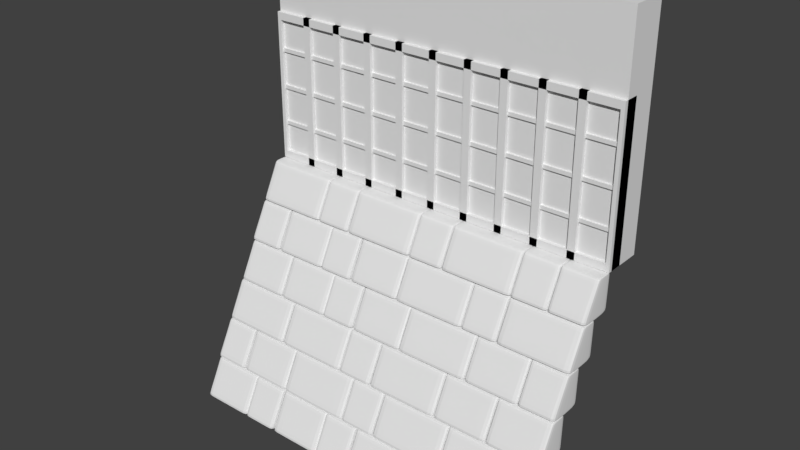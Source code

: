 # Source: OutdoorBaseWall.blend  (saved by Blender 2.78.0; exported with 4.5.12 LTS)
import bpy
from mathutils import Matrix  # noqa: F401  (used for matrix-valued properties, if any)

bpy.ops.wm.read_factory_settings(use_empty=True)
scene = bpy.context.scene
scene.name = 'Scene'

# ---- collections
col_collection_1 = bpy.data.collections.new('Collection 1'); scene.collection.children.link(col_collection_1)

# ---- materials (node trees are filled in below, after node groups)
mat_material = bpy.data.materials.new('Material')
mat_material.alpha_threshold = 0.0
mat_material.use_transparent_shadow = False
mat_material.roughness = 0.5
mat_material.line_color = (0.0, 0.0, 0.0, 1.0)

# ---- material node trees

# ---- world
world_world = bpy.data.worlds.new('World'); scene.world = world_world
world_world.color = (0.05088, 0.05088, 0.05088)
world_world.use_sun_shadow = False
world_world.sun_shadow_jitter_overblur = 0.0
world_world.cycles.sampling_method = 'MANUAL'

# ---- meshes
me_cube_007 = bpy.data.meshes.new('Cube.007')
me_cube_007.from_pydata([(-0.99, -0.01485, 0.02), (-0.99, -0.00485, 0.02), (0.99, -0.01485, 0.02), (0.99, -0.00485, 0.02), (-0.99, -0.01485, 1.18), (-0.99, -0.00485, 1.18), (0.99, -0.00485, 1.18), (0.99, -0.01485, 1.18)], [], [(7, 6, 5, 4), (1, 3, 2, 0), (2, 7, 4, 0), (3, 6, 7, 2), (1, 5, 6, 3), (0, 4, 5, 1)])
me_cube_007.use_remesh_preserve_volume = False
me_cube_007.use_remesh_preserve_attributes = False
me_cube_007.use_mirror_vertex_groups = False
me_cube_007.update()
me_cube_006 = bpy.data.meshes.new('Cube.006')
me_cube_006.from_pydata([(-1.0, -0.01, 0.0), (-1.0, 0.0, 0.0), (-0.98, -0.01, 0.0), (-0.98, 0.0, 0.0), (-1.0, -0.01, 1.2), (-1.0, 0.0, 1.2), (-0.98, 0.0, 1.2), (-0.98, -0.01, 1.2), (0.98, -0.01, 0.0), (0.98, 0.0, 0.0), (1.0, -0.01, 0.0), (1.0, 0.0, 0.0), (0.98, -0.01, 1.2), (0.98, 0.0, 1.2), (1.0, 0.0, 1.2), (1.0, -0.01, 1.2), (-0.02, -0.01, 0.0), (-0.02, 0.0, 0.0), (0.02, -0.01, 0.0), (0.02, 0.0, 0.0), (-0.02, -0.01, 1.2), (-0.02, 0.0, 1.2), (0.02, 0.0, 1.2), (0.02, -0.01, 1.2), (-0.98, -0.01, 1.16), (-0.98, 0.0, 1.16), (0.98, -0.01, 1.16), (0.98, 0.0, 1.16), (-0.98, -0.01, 1.2), (-0.98, 0.0, 1.2), (0.98, 0.0, 1.2), (0.98, -0.01, 1.2), (-0.98, -0.01, 0.0), (-0.98, 0.0, 0.0), (0.98, -0.01, 0.0), (0.98, 0.0, 0.0), (-0.98, -0.01, 0.04), (-0.98, 0.0, 0.04), (0.98, 0.0, 0.04), (0.98, -0.01, 0.04)], [], [(7, 6, 5, 4), (1, 3, 2, 0), (2, 7, 4, 0), (3, 6, 7, 2), (1, 5, 6, 3), (0, 4, 5, 1), (15, 14, 13, 12), (9, 11, 10, 8), (10, 15, 12, 8), (11, 14, 15, 10), (9, 13, 14, 11), (8, 12, 13, 9), (23, 22, 21, 20), (17, 19, 18, 16), (18, 23, 20, 16), (19, 22, 23, 18), (17, 21, 22, 19), (16, 20, 21, 17), (31, 30, 29, 28), (25, 27, 26, 24), (26, 31, 28, 24), (27, 30, 31, 26), (25, 29, 30, 27), (24, 28, 29, 25), (39, 38, 37, 36), (33, 35, 34, 32), (34, 39, 36, 32), (35, 38, 39, 34), (33, 37, 38, 35), (32, 36, 37, 33)])
me_cube_006.use_remesh_preserve_volume = False
me_cube_006.use_remesh_preserve_attributes = False
me_cube_006.use_mirror_vertex_groups = False
me_cube_006.update()
me_cube_004 = bpy.data.meshes.new('Cube.004')
me_cube_004.from_pydata([(-1.0, -0.22, 0.0), (-1.0, -0.13, 0.0), (-0.98, -0.22, 0.0), (-0.98, -0.13, 0.0), (-1.0, -0.22, 0.8), (-1.0, -0.13, 0.8), (-0.98, -0.13, 0.8), (-0.98, -0.22, 0.8), (0.98, -0.22, 0.0), (0.98, -0.13, 0.0), (1.0, -0.22, 0.0), (1.0, -0.13, 0.0), (0.98, -0.22, 0.8), (0.98, -0.13, 0.8), (1.0, -0.13, 0.8), (1.0, -0.22, 0.8), (0.78, -0.22, 0.0), (0.78, -0.13, 0.0), (0.82, -0.22, 0.0), (0.82, -0.13, 0.0), (0.78, -0.22, 0.8), (0.78, -0.13, 0.8), (0.82, -0.13, 0.8), (0.82, -0.22, 0.8), (0.58, -0.22, 0.0), (0.58, -0.13, 0.0), (0.62, -0.22, 0.0), (0.62, -0.13, 0.0), (0.58, -0.22, 0.8), (0.58, -0.13, 0.8), (0.62, -0.13, 0.8), (0.62, -0.22, 0.8), (0.38, -0.22, 0.0), (0.38, -0.13, 0.0), (0.42, -0.22, 0.0), (0.42, -0.13, 0.0), (0.38, -0.22, 0.8), (0.38, -0.13, 0.8), (0.42, -0.13, 0.8), (0.42, -0.22, 0.8), (0.18, -0.22, 0.0), (0.18, -0.13, 0.0), (0.22, -0.22, 0.0), (0.22, -0.13, 0.0), (0.18, -0.22, 0.8), (0.18, -0.13, 0.8), (0.22, -0.13, 0.8), (0.22, -0.22, 0.8), (-0.02, -0.22, 0.0), (-0.02, -0.13, 0.0), (0.02, -0.22, 0.0), (0.02, -0.13, 0.0), (-0.02, -0.22, 0.8), (-0.02, -0.13, 0.8), (0.02, -0.13, 0.8), (0.02, -0.22, 0.8), (-0.22, -0.22, 0.0), (-0.22, -0.13, 0.0), (-0.18, -0.22, 0.0), (-0.18, -0.13, 0.0), (-0.22, -0.22, 0.8), (-0.22, -0.13, 0.8), (-0.18, -0.13, 0.8), (-0.18, -0.22, 0.8), (-0.42, -0.22, 0.0), (-0.42, -0.13, 0.0), (-0.38, -0.22, 0.0), (-0.38, -0.13, 0.0), (-0.42, -0.22, 0.8), (-0.42, -0.13, 0.8), (-0.38, -0.13, 0.8), (-0.38, -0.22, 0.8), (-0.62, -0.22, 0.0), (-0.62, -0.13, 0.0), (-0.58, -0.22, 0.0), (-0.58, -0.13, 0.0), (-0.62, -0.22, 0.8), (-0.62, -0.13, 0.8), (-0.58, -0.13, 0.8), (-0.58, -0.22, 0.8), (-0.82, -0.22, 0.0), (-0.82, -0.13, 0.0), (-0.78, -0.22, 0.0), (-0.78, -0.13, 0.0), (-0.82, -0.22, 0.8), (-0.82, -0.13, 0.8), (-0.78, -0.13, 0.8), (-0.78, -0.22, 0.8), (-0.98, -0.22, 0.0), (-0.98, -0.13, 0.0), (0.98, -0.22, 0.0), (0.98, -0.13, 0.0), (-0.98, -0.22, 0.04), (-0.98, -0.13, 0.04), (0.98, -0.13, 0.04), (0.98, -0.22, 0.04), (-0.98, -0.22, 0.76), (-0.98, -0.13, 0.76), (0.98, -0.22, 0.76), (0.98, -0.13, 0.76), (-0.98, -0.22, 0.8), (-0.98, -0.13, 0.8), (0.98, -0.13, 0.8), (0.98, -0.22, 0.8), (-0.98, -0.21, 0.59), (-0.98, -0.12, 0.59), (0.98, -0.21, 0.59), (0.98, -0.12, 0.59), (-0.98, -0.21, 0.61), (-0.98, -0.12, 0.61), (0.98, -0.12, 0.61), (0.98, -0.21, 0.61), (-0.98, -0.21, 0.39), (-0.98, -0.12, 0.39), (0.98, -0.21, 0.39), (0.98, -0.12, 0.39), (-0.98, -0.21, 0.41), (-0.98, -0.12, 0.41), (0.98, -0.12, 0.41), (0.98, -0.21, 0.41), (-0.98, -0.21, 0.19), (-0.98, -0.12, 0.19), (0.98, -0.21, 0.19), (0.98, -0.12, 0.19), (-0.98, -0.21, 0.21), (-0.98, -0.12, 0.21), (0.98, -0.12, 0.21), (0.98, -0.21, 0.21)], [], [(7, 6, 5, 4), (1, 3, 2, 0), (2, 7, 4, 0), (3, 6, 7, 2), (1, 5, 6, 3), (0, 4, 5, 1), (15, 14, 13, 12), (9, 11, 10, 8), (10, 15, 12, 8), (11, 14, 15, 10), (9, 13, 14, 11), (8, 12, 13, 9), (23, 22, 21, 20), (17, 19, 18, 16), (18, 23, 20, 16), (19, 22, 23, 18), (17, 21, 22, 19), (16, 20, 21, 17), (31, 30, 29, 28), (25, 27, 26, 24), (26, 31, 28, 24), (27, 30, 31, 26), (25, 29, 30, 27), (24, 28, 29, 25), (39, 38, 37, 36), (33, 35, 34, 32), (34, 39, 36, 32), (35, 38, 39, 34), (33, 37, 38, 35), (32, 36, 37, 33), (47, 46, 45, 44), (41, 43, 42, 40), (42, 47, 44, 40), (43, 46, 47, 42), (41, 45, 46, 43), (40, 44, 45, 41), (55, 54, 53, 52), (49, 51, 50, 48), (50, 55, 52, 48), (51, 54, 55, 50), (49, 53, 54, 51), (48, 52, 53, 49), (63, 62, 61, 60), (57, 59, 58, 56), (58, 63, 60, 56), (59, 62, 63, 58), (57, 61, 62, 59), (56, 60, 61, 57), (71, 70, 69, 68), (65, 67, 66, 64), (66, 71, 68, 64), (67, 70, 71, 66), (65, 69, 70, 67), (64, 68, 69, 65), (79, 78, 77, 76), (73, 75, 74, 72), (74, 79, 76, 72), (75, 78, 79, 74), (73, 77, 78, 75), (72, 76, 77, 73), (87, 86, 85, 84), (81, 83, 82, 80), (82, 87, 84, 80), (83, 86, 87, 82), (81, 85, 86, 83), (80, 84, 85, 81), (95, 94, 93, 92), (89, 91, 90, 88), (90, 95, 92, 88), (91, 94, 95, 90), (89, 93, 94, 91), (88, 92, 93, 89), (103, 102, 101, 100), (97, 99, 98, 96), (98, 103, 100, 96), (99, 102, 103, 98), (97, 101, 102, 99), (96, 100, 101, 97), (111, 110, 109, 108), (105, 107, 106, 104), (106, 111, 108, 104), (107, 110, 111, 106), (105, 109, 110, 107), (104, 108, 109, 105), (119, 118, 117, 116), (113, 115, 114, 112), (114, 119, 116, 112), (115, 118, 119, 114), (113, 117, 118, 115), (112, 116, 117, 113), (127, 126, 125, 124), (121, 123, 122, 120), (122, 127, 124, 120), (123, 126, 127, 122), (121, 125, 126, 123), (120, 124, 125, 121)])
me_cube_004.use_remesh_preserve_volume = False
me_cube_004.use_remesh_preserve_attributes = False
me_cube_004.use_mirror_vertex_groups = False
me_cube_004.update()
me_cube_005 = bpy.data.meshes.new('Cube.005')
me_cube_005.from_pydata([(-1.0, -0.2, 1.2), (-1.0, -0.01, 1.2), (1.0, -0.2, 1.2), (1.0, -0.01, 1.2), (-1.0, -0.2, 0.8), (-1.0, -0.01, 0.8), (1.0, -0.01, 0.8), (1.0, -0.2, 0.8)], [], [(4, 0, 1, 5), (5, 1, 3, 6), (6, 3, 2, 7), (7, 2, 0, 4), (3, 1, 0, 2), (7, 4, 5, 6)])
me_cube_005.use_remesh_preserve_volume = False
me_cube_005.use_remesh_preserve_attributes = False
me_cube_005.use_mirror_vertex_groups = False
me_cube_005.update()
me_cube_003 = bpy.data.meshes.new('Cube.003')
me_cube_003.from_pydata([(-1.0, -0.2, 0.0), (-1.0, -0.01, 0.0), (1.0, -0.2, 0.0), (1.0, -0.01, 0.0), (-1.0, -0.2, 0.8), (-1.0, -0.01, 0.8), (1.0, -0.01, 0.8), (1.0, -0.2, 0.8)], [], [(7, 6, 5, 4), (1, 3, 2, 0), (2, 7, 4, 0), (3, 6, 7, 2), (1, 5, 6, 3), (0, 4, 5, 1)])
me_cube_003.use_remesh_preserve_volume = False
me_cube_003.use_remesh_preserve_attributes = False
me_cube_003.use_mirror_vertex_groups = False
me_cube_003.update()
me_cube_002 = bpy.data.meshes.new('Cube.002')
me_cube_002.from_pydata([(0.81, -0.7, -0.8095), (0.99, -0.7, -0.8095), (0.81, -0.8, -0.9894), (0.99, -0.8, -0.9894), (0.81, -0.6, -0.9894), (0.99, -0.6, -0.9894), (0.81, -0.6, -0.8095), (0.99, -0.6, -0.8095), (0.81, -0.7, -0.8), (0.99, -0.7, -0.8), (0.81, -0.6, -0.8), (0.99, -0.6, -0.8), (0.81, -0.8, -1.0), (0.99, -0.8, -1.0), (0.81, -0.6, -1.0), (0.99, -0.6, -1.0), (0.8, -0.6, -0.8095), (0.8, -0.6, -0.9894), (0.8, -0.7, -0.8095), (0.8, -0.8, -0.9894), (1.0, -0.7, -0.8095), (1.0, -0.8, -0.9894), (1.0, -0.6, -0.8095), (1.0, -0.6, -0.9894), (0.8, -0.6, -0.8), (0.8, -0.7, -0.8), (1.0, -0.7, -0.8), (1.0, -0.6, -0.8), (0.8, -0.6, -1.0), (0.8, -0.8, -1.0), (1.0, -0.8, -1.0), (1.0, -0.6, -1.0), (0.81, -0.5, -0.4095), (0.99, -0.5, -0.4095), (0.81, -0.6, -0.5894), (0.99, -0.6, -0.5894), (0.81, -0.4, -0.5894), (0.99, -0.4, -0.5894), (0.81, -0.4, -0.4095), (0.99, -0.4, -0.4095), (0.81, -0.5, -0.4), (0.99, -0.5, -0.4), (0.81, -0.4, -0.4), (0.99, -0.4, -0.4), (0.81, -0.6, -0.6), (0.99, -0.6, -0.6), (0.81, -0.4, -0.6), (0.99, -0.4, -0.6), (0.8, -0.4, -0.4095), (0.8, -0.4, -0.5894), (0.8, -0.5, -0.4095), (0.8, -0.6, -0.5894), (1.0, -0.5, -0.4095), (1.0, -0.6, -0.5894), (1.0, -0.4, -0.4095), (1.0, -0.4, -0.5894), (0.8, -0.4, -0.4), (0.8, -0.5, -0.4), (1.0, -0.5, -0.4), (1.0, -0.4, -0.4), (0.8, -0.4, -0.6), (0.8, -0.6, -0.6), (1.0, -0.6, -0.6), (1.0, -0.4, -0.6), (0.41, -0.4, -0.2095), (0.59, -0.4, -0.2095), (0.41, -0.5, -0.3894), (0.59, -0.5, -0.3894), (0.41, -0.3, -0.3894), (0.59, -0.3, -0.3894), (0.41, -0.3, -0.2095), (0.59, -0.3, -0.2095), (0.41, -0.4, -0.2), (0.59, -0.4, -0.2), (0.41, -0.3, -0.2), (0.59, -0.3, -0.2), (0.41, -0.5, -0.4), (0.59, -0.5, -0.4), (0.41, -0.3, -0.4), (0.59, -0.3, -0.4), (0.4, -0.3, -0.2095), (0.4, -0.3, -0.3894), (0.4, -0.4, -0.2095), (0.4, -0.5, -0.3894), (0.6, -0.4, -0.2095), (0.6, -0.5, -0.3894), (0.6, -0.3, -0.2095), (0.6, -0.3, -0.3894), (0.4, -0.3, -0.2), (0.4, -0.4, -0.2), (0.6, -0.4, -0.2), (0.6, -0.3, -0.2), (0.4, -0.3, -0.4), (0.4, -0.5, -0.4), (0.6, -0.5, -0.4), (0.6, -0.3, -0.4), (0.01, -0.3, -0.009464), (0.19, -0.3, -0.009464), (0.01, -0.4, -0.1894), (0.19, -0.4, -0.1894), (0.01, -0.2, -0.1894), (0.19, -0.2, -0.1894), (0.01, -0.2, -0.009464), (0.19, -0.2, -0.009464), (0.01, -0.3, 0.0), (0.19, -0.3, 0.0), (0.01, -0.2, 0.0), (0.19, -0.2, 0.0), (0.01, -0.4, -0.2), (0.19, -0.4, -0.2), (0.01, -0.2, -0.2), (0.19, -0.2, -0.2), (1.192e-07, -0.2, -0.009464), (2.384e-07, -0.2, -0.1894), (-2.384e-07, -0.3, -0.009464), (-2.384e-07, -0.4, -0.1894), (0.2, -0.3, -0.009464), (0.2, -0.4, -0.1894), (0.2, -0.2, -0.009464), (0.2, -0.2, -0.1894), (5.96e-08, -0.2, 0.0), (-3.576e-07, -0.3, 0.0), (0.2, -0.3, 0.0), (0.2, -0.2, 0.0), (3.576e-07, -0.2, -0.2), (-1.192e-07, -0.4, -0.2), (0.2, -0.4, -0.2), (0.2, -0.2, -0.2), (0.61, -0.3, -0.009464), (0.79, -0.3, -0.009464), (0.61, -0.4, -0.1894), (0.79, -0.4, -0.1894), (0.61, -0.2, -0.1894), (0.79, -0.2, -0.1894), (0.61, -0.2, -0.009464), (0.79, -0.2, -0.009464), (0.61, -0.3, 0.0), (0.79, -0.3, 0.0), (0.61, -0.2, 0.0), (0.79, -0.2, 0.0), (0.61, -0.4, -0.2), (0.79, -0.4, -0.2), (0.61, -0.2, -0.2), (0.79, -0.2, -0.2), (0.6, -0.2, -0.009464), (0.6, -0.2, -0.1894), (0.6, -0.3, -0.009464), (0.6, -0.4, -0.1894), (0.8, -0.3, -0.009464), (0.8, -0.4, -0.1894), (0.8, -0.2, -0.009464), (0.8, -0.2, -0.1894), (0.6, -0.2, 0.0), (0.6, -0.3, 0.0), (0.8, -0.3, 0.0), (0.8, -0.2, 0.0), (0.6, -0.2, -0.2), (0.6, -0.4, -0.2), (0.8, -0.4, -0.2), (0.8, -0.2, -0.2), (0.81, -0.3, -0.009464), (0.99, -0.3, -0.009464), (0.81, -0.4, -0.1894), (0.99, -0.4, -0.1894), (0.81, -0.2, -0.1894), (0.99, -0.2, -0.1894), (0.81, -0.2, -0.009464), (0.99, -0.2, -0.009464), (0.81, -0.3, 0.0), (0.99, -0.3, 0.0), (0.81, -0.2, 0.0), (0.99, -0.2, 0.0), (0.81, -0.4, -0.2), (0.99, -0.4, -0.2), (0.81, -0.2, -0.2), (0.99, -0.2, -0.2), (0.8, -0.2, -0.009464), (0.8, -0.2, -0.1894), (0.8, -0.3, -0.009464), (0.8, -0.4, -0.1894), (1.0, -0.3, -0.009464), (1.0, -0.4, -0.1894), (1.0, -0.2, -0.009464), (1.0, -0.2, -0.1894), (0.8, -0.2, 0.0), (0.8, -0.3, 0.0), (1.0, -0.3, 0.0), (1.0, -0.2, 0.0), (0.8, -0.2, -0.2), (0.8, -0.4, -0.2), (1.0, -0.4, -0.2), (1.0, -0.2, -0.2), (-5.96e-08, -0.7, -1.2), (-5.96e-08, -0.9, -1.2), (-0.2, -0.9, -1.2), (-0.2, -0.7, -1.2), (4.172e-07, -0.7, -1.0), (-6.557e-07, -0.8, -1.0), (-0.2, -0.8, -1.0), (-0.2, -0.7, -1.0), (1.788e-07, -0.7, -1.189), (2.98e-07, -0.7, -1.009), (-2.98e-07, -0.9, -1.189), (-5.364e-07, -0.8, -1.009), (-0.2, -0.9, -1.189), (-0.2, -0.8, -1.009), (-0.2, -0.7, -1.189), (-0.2, -0.7, -1.009), (-0.01, -0.7, -1.2), (-0.19, -0.7, -1.2), (-0.01, -0.9, -1.2), (-0.19, -0.9, -1.2), (-0.01, -0.7, -1.0), (-0.19, -0.7, -1.0), (-0.01, -0.8, -1.0), (-0.19, -0.8, -1.0), (-0.01, -0.7, -1.009), (-0.19, -0.7, -1.009), (-0.01, -0.7, -1.189), (-0.19, -0.7, -1.189), (-0.01, -0.9, -1.189), (-0.19, -0.9, -1.189), (-0.01, -0.8, -1.009), (-0.19, -0.8, -1.009), (-0.5, -0.7, -1.2), (-0.5, -0.9, -1.2), (-0.7, -0.9, -1.2), (-0.7, -0.7, -1.2), (-0.5, -0.7, -1.0), (-0.5, -0.8, -1.0), (-0.7, -0.8, -1.0), (-0.7, -0.7, -1.0), (-0.5, -0.7, -1.189), (-0.5, -0.7, -1.009), (-0.5, -0.9, -1.189), (-0.5, -0.8, -1.009), (-0.7, -0.9, -1.189), (-0.7, -0.8, -1.009), (-0.7, -0.7, -1.189), (-0.7, -0.7, -1.009), (-0.51, -0.7, -1.2), (-0.69, -0.7, -1.2), (-0.51, -0.9, -1.2), (-0.69, -0.9, -1.2), (-0.51, -0.7, -1.0), (-0.69, -0.7, -1.0), (-0.51, -0.8, -1.0), (-0.69, -0.8, -1.0), (-0.51, -0.7, -1.009), (-0.69, -0.7, -1.009), (-0.51, -0.7, -1.189), (-0.69, -0.7, -1.189), (-0.51, -0.9, -1.189), (-0.69, -0.9, -1.189), (-0.51, -0.8, -1.009), (-0.69, -0.8, -1.009), (-0.8, -0.6, -1.0), (-0.8, -0.8, -1.0), (-1.0, -0.8, -1.0), (-1.0, -0.6, -1.0), (-0.8, -0.6, -0.8), (-0.8, -0.7, -0.8), (-1.0, -0.7, -0.8), (-1.0, -0.6, -0.8), (-0.8, -0.6, -0.9894), (-0.8, -0.6, -0.8095), (-0.8, -0.8, -0.9894), (-0.8, -0.7, -0.8095), (-1.0, -0.8, -0.9894), (-1.0, -0.7, -0.8095), (-1.0, -0.6, -0.9894), (-1.0, -0.6, -0.8095), (-0.81, -0.6, -1.0), (-0.99, -0.6, -1.0), (-0.81, -0.8, -1.0), (-0.99, -0.8, -1.0), (-0.81, -0.6, -0.8), (-0.99, -0.6, -0.8), (-0.81, -0.7, -0.8), (-0.99, -0.7, -0.8), (-0.81, -0.6, -0.8095), (-0.99, -0.6, -0.8095), (-0.81, -0.6, -0.9894), (-0.99, -0.6, -0.9894), (-0.81, -0.8, -0.9894), (-0.99, -0.8, -0.9894), (-0.81, -0.7, -0.8095), (-0.99, -0.7, -0.8095), (0.1, -0.6, -1.0), (0.1, -0.8, -1.0), (-0.1, -0.8, -1.0), (-0.1, -0.6, -1.0), (0.1, -0.6, -0.8), (0.1, -0.7, -0.8), (-0.1, -0.7, -0.8), (-0.1, -0.6, -0.8), (0.1, -0.6, -0.9894), (0.1, -0.6, -0.8095), (0.1, -0.8, -0.9894), (0.1, -0.7, -0.8095), (-0.1, -0.8, -0.9894), (-0.1, -0.7, -0.8095), (-0.1, -0.6, -0.9894), (-0.1, -0.6, -0.8095), (0.09, -0.6, -1.0), (-0.09, -0.6, -1.0), (0.09, -0.8, -1.0), (-0.09, -0.8, -1.0), (0.09, -0.6, -0.8), (-0.09, -0.6, -0.8), (0.09, -0.7, -0.8), (-0.09, -0.7, -0.8), (0.09, -0.6, -0.8095), (-0.09, -0.6, -0.8095), (0.09, -0.6, -0.9894), (-0.09, -0.6, -0.9894), (0.09, -0.8, -0.9894), (-0.09, -0.8, -0.9894), (0.09, -0.7, -0.8095), (-0.09, -0.7, -0.8095), (-3.725e-08, -0.5, -0.8), (-3.725e-08, -0.7, -0.8), (-0.2, -0.7, -0.8), (-0.2, -0.5, -0.8), (4.396e-07, -0.5, -0.6), (-6.333e-07, -0.6, -0.6), (-0.2, -0.6, -0.6), (-0.2, -0.5, -0.6), (2.012e-07, -0.5, -0.7894), (3.204e-07, -0.5, -0.6095), (-2.757e-07, -0.7, -0.7894), (-5.141e-07, -0.6, -0.6095), (-0.2, -0.7, -0.7894), (-0.2, -0.6, -0.6095), (-0.2, -0.5, -0.7894), (-0.2, -0.5, -0.6095), (-0.01, -0.5, -0.8), (-0.19, -0.5, -0.8), (-0.01, -0.7, -0.8), (-0.19, -0.7, -0.8), (-0.01, -0.5, -0.6), (-0.19, -0.5, -0.6), (-0.01, -0.6, -0.6), (-0.19, -0.6, -0.6), (-0.01, -0.5, -0.6095), (-0.19, -0.5, -0.6095), (-0.01, -0.5, -0.7894), (-0.19, -0.5, -0.7894), (-0.01, -0.7, -0.7894), (-0.19, -0.7, -0.7894), (-0.01, -0.6, -0.6095), (-0.19, -0.6, -0.6095), (-0.2, -0.4, -0.6), (-0.2, -0.6, -0.6), (-0.4, -0.6, -0.6), (-0.4, -0.4, -0.6), (-0.2, -0.4, -0.4), (-0.2, -0.5, -0.4), (-0.4, -0.5, -0.4), (-0.4, -0.4, -0.4), (-0.2, -0.4, -0.5894), (-0.2, -0.4, -0.4095), (-0.2, -0.6, -0.5894), (-0.2, -0.5, -0.4095), (-0.4, -0.6, -0.5894), (-0.4, -0.5, -0.4095), (-0.4, -0.4, -0.5894), (-0.4, -0.4, -0.4095), (-0.21, -0.4, -0.6), (-0.39, -0.4, -0.6), (-0.21, -0.6, -0.6), (-0.39, -0.6, -0.6), (-0.21, -0.4, -0.4), (-0.39, -0.4, -0.4), (-0.21, -0.5, -0.4), (-0.39, -0.5, -0.4), (-0.21, -0.4, -0.4095), (-0.39, -0.4, -0.4095), (-0.21, -0.4, -0.5894), (-0.39, -0.4, -0.5894), (-0.21, -0.6, -0.5894), (-0.39, -0.6, -0.5894), (-0.21, -0.5, -0.4095), (-0.39, -0.5, -0.4095), (-0.3, -0.3, -0.4), (-0.3, -0.5, -0.4), (-0.5, -0.5, -0.4), (-0.5, -0.3, -0.4), (-0.3, -0.3, -0.2), (-0.3, -0.4, -0.2), (-0.5, -0.4, -0.2), (-0.5, -0.3, -0.2), (-0.3, -0.3, -0.3894), (-0.3, -0.3, -0.2095), (-0.3, -0.5, -0.3894), (-0.3, -0.4, -0.2095), (-0.5, -0.5, -0.3894), (-0.5, -0.4, -0.2095), (-0.5, -0.3, -0.3894), (-0.5, -0.3, -0.2095), (-0.31, -0.3, -0.4), (-0.49, -0.3, -0.4), (-0.31, -0.5, -0.4), (-0.49, -0.5, -0.4), (-0.31, -0.3, -0.2), (-0.49, -0.3, -0.2), (-0.31, -0.4, -0.2), (-0.49, -0.4, -0.2), (-0.31, -0.3, -0.2095), (-0.49, -0.3, -0.2095), (-0.31, -0.3, -0.3894), (-0.49, -0.3, -0.3894), (-0.31, -0.5, -0.3894), (-0.49, -0.5, -0.3894), (-0.31, -0.4, -0.2095), (-0.49, -0.4, -0.2095), (-0.8, -0.3, -0.4), (-0.8, -0.5, -0.4), (-1.0, -0.5, -0.4), (-1.0, -0.3, -0.4), (-0.8, -0.3, -0.2), (-0.8, -0.4, -0.2), (-1.0, -0.4, -0.2), (-1.0, -0.3, -0.2), (-0.8, -0.3, -0.3894), (-0.8, -0.3, -0.2095), (-0.8, -0.5, -0.3894), (-0.8, -0.4, -0.2095), (-1.0, -0.5, -0.3894), (-1.0, -0.4, -0.2095), (-1.0, -0.3, -0.3894), (-1.0, -0.3, -0.2095), (-0.81, -0.3, -0.4), (-0.99, -0.3, -0.4), (-0.81, -0.5, -0.4), (-0.99, -0.5, -0.4), (-0.81, -0.3, -0.2), (-0.99, -0.3, -0.2), (-0.81, -0.4, -0.2), (-0.99, -0.4, -0.2), (-0.81, -0.3, -0.2095), (-0.99, -0.3, -0.2095), (-0.81, -0.3, -0.3894), (-0.99, -0.3, -0.3894), (-0.81, -0.5, -0.3894), (-0.99, -0.5, -0.3894), (-0.81, -0.4, -0.2095), (-0.99, -0.4, -0.2095), (-0.4, -0.2, -0.2), (-0.4, -0.4, -0.2), (-0.6, -0.4, -0.2), (-0.6, -0.2, -0.2), (-0.4, -0.2, -1.49e-07), (-0.4, -0.3, -1.49e-07), (-0.6, -0.3, -1.49e-07), (-0.6, -0.2, -1.49e-07), (-0.4, -0.2, -0.1894), (-0.4, -0.2, -0.009464), (-0.4, -0.4, -0.1894), (-0.4, -0.3, -0.009464), (-0.6, -0.4, -0.1894), (-0.6, -0.3, -0.009464), (-0.6, -0.2, -0.1894), (-0.6, -0.2, -0.009464), (-0.41, -0.2, -0.2), (-0.59, -0.2, -0.2), (-0.41, -0.4, -0.2), (-0.59, -0.4, -0.2), (-0.41, -0.2, -1.49e-07), (-0.59, -0.2, -1.49e-07), (-0.41, -0.3, -1.49e-07), (-0.59, -0.3, -1.49e-07), (-0.41, -0.2, -0.009464), (-0.59, -0.2, -0.009464), (-0.41, -0.2, -0.1894), (-0.59, -0.2, -0.1894), (-0.41, -0.4, -0.1894), (-0.59, -0.4, -0.1894), (-0.41, -0.3, -0.009464), (-0.59, -0.3, -0.009464)], [], [(20, 26, 9, 1), (3, 1, 0, 2), (27, 22, 7, 11), (30, 21, 3, 13), (13, 3, 2, 12), (23, 31, 15, 5), (21, 20, 1, 3), (29, 19, 17, 28), (5, 15, 14, 4), (19, 18, 16, 17), (1, 9, 8, 0), (12, 2, 19, 29), (31, 30, 13, 15), (31, 23, 21, 30), (2, 0, 18, 19), (14, 12, 29, 28), (27, 11, 9, 26), (4, 14, 28, 17), (23, 22, 20, 21), (10, 24, 25, 8), (11, 7, 6, 10), (0, 8, 25, 18), (11, 10, 8, 9), (10, 6, 16, 24), (22, 23, 5, 7), (22, 27, 26, 20), (7, 5, 4, 6), (18, 25, 24, 16), (15, 13, 12, 14), (6, 4, 17, 16), (52, 58, 41, 33), (35, 33, 32, 34), (59, 54, 39, 43), (62, 53, 35, 45), (45, 35, 34, 44), (55, 63, 47, 37), (53, 52, 33, 35), (61, 51, 49, 60), (37, 47, 46, 36), (51, 50, 48, 49), (33, 41, 40, 32), (44, 34, 51, 61), (63, 62, 45, 47), (63, 55, 53, 62), (34, 32, 50, 51), (46, 44, 61, 60), (59, 43, 41, 58), (36, 46, 60, 49), (55, 54, 52, 53), (42, 56, 57, 40), (43, 39, 38, 42), (32, 40, 57, 50), (43, 42, 40, 41), (42, 38, 48, 56), (54, 55, 37, 39), (54, 59, 58, 52), (39, 37, 36, 38), (50, 57, 56, 48), (47, 45, 44, 46), (38, 36, 49, 48), (84, 90, 73, 65), (67, 65, 64, 66), (91, 86, 71, 75), (94, 85, 67, 77), (77, 67, 66, 76), (87, 95, 79, 69), (85, 84, 65, 67), (93, 83, 81, 92), (69, 79, 78, 68), (83, 82, 80, 81), (65, 73, 72, 64), (76, 66, 83, 93), (95, 94, 77, 79), (95, 87, 85, 94), (66, 64, 82, 83), (78, 76, 93, 92), (91, 75, 73, 90), (68, 78, 92, 81), (87, 86, 84, 85), (74, 88, 89, 72), (75, 71, 70, 74), (64, 72, 89, 82), (75, 74, 72, 73), (74, 70, 80, 88), (86, 87, 69, 71), (86, 91, 90, 84), (71, 69, 68, 70), (82, 89, 88, 80), (79, 77, 76, 78), (70, 68, 81, 80), (116, 122, 105, 97), (99, 97, 96, 98), (123, 118, 103, 107), (126, 117, 99, 109), (109, 99, 98, 108), (119, 127, 111, 101), (117, 116, 97, 99), (125, 115, 113, 124), (101, 111, 110, 100), (115, 114, 112, 113), (97, 105, 104, 96), (108, 98, 115, 125), (127, 126, 109, 111), (127, 119, 117, 126), (98, 96, 114, 115), (110, 108, 125, 124), (123, 107, 105, 122), (100, 110, 124, 113), (119, 118, 116, 117), (106, 120, 121, 104), (107, 103, 102, 106), (96, 104, 121, 114), (107, 106, 104, 105), (106, 102, 112, 120), (118, 119, 101, 103), (118, 123, 122, 116), (103, 101, 100, 102), (114, 121, 120, 112), (111, 109, 108, 110), (102, 100, 113, 112), (148, 154, 137, 129), (131, 129, 128, 130), (155, 150, 135, 139), (158, 149, 131, 141), (141, 131, 130, 140), (151, 159, 143, 133), (149, 148, 129, 131), (157, 147, 145, 156), (133, 143, 142, 132), (147, 146, 144, 145), (129, 137, 136, 128), (140, 130, 147, 157), (159, 158, 141, 143), (159, 151, 149, 158), (130, 128, 146, 147), (142, 140, 157, 156), (155, 139, 137, 154), (132, 142, 156, 145), (151, 150, 148, 149), (138, 152, 153, 136), (139, 135, 134, 138), (128, 136, 153, 146), (139, 138, 136, 137), (138, 134, 144, 152), (150, 151, 133, 135), (150, 155, 154, 148), (135, 133, 132, 134), (146, 153, 152, 144), (143, 141, 140, 142), (134, 132, 145, 144), (180, 186, 169, 161), (163, 161, 160, 162), (187, 182, 167, 171), (190, 181, 163, 173), (173, 163, 162, 172), (183, 191, 175, 165), (181, 180, 161, 163), (189, 179, 177, 188), (165, 175, 174, 164), (179, 178, 176, 177), (161, 169, 168, 160), (172, 162, 179, 189), (191, 190, 173, 175), (191, 183, 181, 190), (162, 160, 178, 179), (174, 172, 189, 188), (187, 171, 169, 186), (164, 174, 188, 177), (183, 182, 180, 181), (170, 184, 185, 168), (171, 167, 166, 170), (160, 168, 185, 178), (171, 170, 168, 169), (170, 166, 176, 184), (182, 183, 165, 167), (182, 187, 186, 180), (167, 165, 164, 166), (178, 185, 184, 176), (175, 173, 172, 174), (166, 164, 177, 176), (209, 211, 194, 195), (213, 199, 198, 215), (201, 196, 197, 203), (223, 215, 198, 205), (205, 198, 199, 207), (219, 209, 195, 206), (213, 217, 207, 199), (217, 219, 206, 207), (194, 204, 206, 195), (204, 205, 207, 206), (211, 221, 204, 194), (221, 223, 205, 204), (192, 200, 202, 193), (200, 201, 203, 202), (202, 203, 222, 220), (220, 222, 223, 221), (193, 202, 220, 210), (210, 220, 221, 211), (201, 200, 218, 216), (216, 218, 219, 217), (196, 201, 216, 212), (212, 216, 217, 213), (200, 192, 208, 218), (218, 208, 209, 219), (203, 197, 214, 222), (222, 214, 215, 223), (196, 212, 214, 197), (212, 213, 215, 214), (192, 193, 210, 208), (208, 210, 211, 209), (241, 243, 226, 227), (245, 231, 230, 247), (233, 228, 229, 235), (255, 247, 230, 237), (237, 230, 231, 239), (251, 241, 227, 238), (245, 249, 239, 231), (249, 251, 238, 239), (226, 236, 238, 227), (236, 237, 239, 238), (243, 253, 236, 226), (253, 255, 237, 236), (224, 232, 234, 225), (232, 233, 235, 234), (234, 235, 254, 252), (252, 254, 255, 253), (225, 234, 252, 242), (242, 252, 253, 243), (233, 232, 250, 248), (248, 250, 251, 249), (228, 233, 248, 244), (244, 248, 249, 245), (232, 224, 240, 250), (250, 240, 241, 251), (235, 229, 246, 254), (254, 246, 247, 255), (228, 244, 246, 229), (244, 245, 247, 246), (224, 225, 242, 240), (240, 242, 243, 241), (273, 275, 258, 259), (277, 263, 262, 279), (265, 260, 261, 267), (287, 279, 262, 269), (269, 262, 263, 271), (283, 273, 259, 270), (277, 281, 271, 263), (281, 283, 270, 271), (258, 268, 270, 259), (268, 269, 271, 270), (275, 285, 268, 258), (285, 287, 269, 268), (256, 264, 266, 257), (264, 265, 267, 266), (266, 267, 286, 284), (284, 286, 287, 285), (257, 266, 284, 274), (274, 284, 285, 275), (265, 264, 282, 280), (280, 282, 283, 281), (260, 265, 280, 276), (276, 280, 281, 277), (264, 256, 272, 282), (282, 272, 273, 283), (267, 261, 278, 286), (286, 278, 279, 287), (260, 276, 278, 261), (276, 277, 279, 278), (256, 257, 274, 272), (272, 274, 275, 273), (305, 307, 290, 291), (309, 295, 294, 311), (297, 292, 293, 299), (319, 311, 294, 301), (301, 294, 295, 303), (315, 305, 291, 302), (309, 313, 303, 295), (313, 315, 302, 303), (290, 300, 302, 291), (300, 301, 303, 302), (307, 317, 300, 290), (317, 319, 301, 300), (288, 296, 298, 289), (296, 297, 299, 298), (298, 299, 318, 316), (316, 318, 319, 317), (289, 298, 316, 306), (306, 316, 317, 307), (297, 296, 314, 312), (312, 314, 315, 313), (292, 297, 312, 308), (308, 312, 313, 309), (296, 288, 304, 314), (314, 304, 305, 315), (299, 293, 310, 318), (318, 310, 311, 319), (292, 308, 310, 293), (308, 309, 311, 310), (288, 289, 306, 304), (304, 306, 307, 305), (337, 339, 322, 323), (341, 327, 326, 343), (329, 324, 325, 331), (351, 343, 326, 333), (333, 326, 327, 335), (347, 337, 323, 334), (341, 345, 335, 327), (345, 347, 334, 335), (322, 332, 334, 323), (332, 333, 335, 334), (339, 349, 332, 322), (349, 351, 333, 332), (320, 328, 330, 321), (328, 329, 331, 330), (330, 331, 350, 348), (348, 350, 351, 349), (321, 330, 348, 338), (338, 348, 349, 339), (329, 328, 346, 344), (344, 346, 347, 345), (324, 329, 344, 340), (340, 344, 345, 341), (328, 320, 336, 346), (346, 336, 337, 347), (331, 325, 342, 350), (350, 342, 343, 351), (324, 340, 342, 325), (340, 341, 343, 342), (320, 321, 338, 336), (336, 338, 339, 337), (369, 371, 354, 355), (373, 359, 358, 375), (361, 356, 357, 363), (383, 375, 358, 365), (365, 358, 359, 367), (379, 369, 355, 366), (373, 377, 367, 359), (377, 379, 366, 367), (354, 364, 366, 355), (364, 365, 367, 366), (371, 381, 364, 354), (381, 383, 365, 364), (352, 360, 362, 353), (360, 361, 363, 362), (362, 363, 382, 380), (380, 382, 383, 381), (353, 362, 380, 370), (370, 380, 381, 371), (361, 360, 378, 376), (376, 378, 379, 377), (356, 361, 376, 372), (372, 376, 377, 373), (360, 352, 368, 378), (378, 368, 369, 379), (363, 357, 374, 382), (382, 374, 375, 383), (356, 372, 374, 357), (372, 373, 375, 374), (352, 353, 370, 368), (368, 370, 371, 369), (401, 403, 386, 387), (405, 391, 390, 407), (393, 388, 389, 395), (415, 407, 390, 397), (397, 390, 391, 399), (411, 401, 387, 398), (405, 409, 399, 391), (409, 411, 398, 399), (386, 396, 398, 387), (396, 397, 399, 398), (403, 413, 396, 386), (413, 415, 397, 396), (384, 392, 394, 385), (392, 393, 395, 394), (394, 395, 414, 412), (412, 414, 415, 413), (385, 394, 412, 402), (402, 412, 413, 403), (393, 392, 410, 408), (408, 410, 411, 409), (388, 393, 408, 404), (404, 408, 409, 405), (392, 384, 400, 410), (410, 400, 401, 411), (395, 389, 406, 414), (414, 406, 407, 415), (388, 404, 406, 389), (404, 405, 407, 406), (384, 385, 402, 400), (400, 402, 403, 401), (433, 435, 418, 419), (437, 423, 422, 439), (425, 420, 421, 427), (447, 439, 422, 429), (429, 422, 423, 431), (443, 433, 419, 430), (437, 441, 431, 423), (441, 443, 430, 431), (418, 428, 430, 419), (428, 429, 431, 430), (435, 445, 428, 418), (445, 447, 429, 428), (416, 424, 426, 417), (424, 425, 427, 426), (426, 427, 446, 444), (444, 446, 447, 445), (417, 426, 444, 434), (434, 444, 445, 435), (425, 424, 442, 440), (440, 442, 443, 441), (420, 425, 440, 436), (436, 440, 441, 437), (424, 416, 432, 442), (442, 432, 433, 443), (427, 421, 438, 446), (446, 438, 439, 447), (420, 436, 438, 421), (436, 437, 439, 438), (416, 417, 434, 432), (432, 434, 435, 433), (465, 467, 450, 451), (469, 455, 454, 471), (457, 452, 453, 459), (479, 471, 454, 461), (461, 454, 455, 463), (475, 465, 451, 462), (469, 473, 463, 455), (473, 475, 462, 463), (450, 460, 462, 451), (460, 461, 463, 462), (467, 477, 460, 450), (477, 479, 461, 460), (448, 456, 458, 449), (456, 457, 459, 458), (458, 459, 478, 476), (476, 478, 479, 477), (449, 458, 476, 466), (466, 476, 477, 467), (457, 456, 474, 472), (472, 474, 475, 473), (452, 457, 472, 468), (468, 472, 473, 469), (456, 448, 464, 474), (474, 464, 465, 475), (459, 453, 470, 478), (478, 470, 471, 479), (452, 468, 470, 453), (468, 469, 471, 470), (448, 449, 466, 464), (464, 466, 467, 465)])
me_cube_002.materials.append(mat_material)
me_cube_002.use_remesh_preserve_volume = False
me_cube_002.use_remesh_preserve_attributes = False
me_cube_002.use_mirror_vertex_groups = False
me_cube_002.update()
me_cube_001 = bpy.data.meshes.new('Cube.001')
me_cube_001.from_pydata([(0.71, -0.8, -1.009), (0.99, -0.8, -1.009), (0.71, -0.9, -1.189), (0.99, -0.9, -1.189), (0.71, -0.7, -1.189), (0.99, -0.7, -1.189), (0.71, -0.7, -1.009), (0.99, -0.7, -1.009), (0.71, -0.8, -1.0), (0.99, -0.8, -1.0), (0.71, -0.7, -1.0), (0.99, -0.7, -1.0), (0.71, -0.9, -1.2), (0.99, -0.9, -1.2), (0.71, -0.7, -1.2), (0.99, -0.7, -1.2), (0.7, -0.7, -1.009), (0.7, -0.7, -1.189), (0.7, -0.8, -1.009), (0.7, -0.9, -1.189), (1.0, -0.8, -1.009), (1.0, -0.9, -1.189), (1.0, -0.7, -1.009), (1.0, -0.7, -1.189), (0.7, -0.7, -1.0), (0.7, -0.8, -1.0), (1.0, -0.8, -1.0), (1.0, -0.7, -1.0), (0.7, -0.7, -1.2), (0.7, -0.9, -1.2), (1.0, -0.9, -1.2), (1.0, -0.7, -1.2), (0.51, -0.7, -0.8095), (0.79, -0.7, -0.8095), (0.51, -0.8, -0.9894), (0.79, -0.8, -0.9894), (0.51, -0.6, -0.9894), (0.79, -0.6, -0.9894), (0.51, -0.6, -0.8095), (0.79, -0.6, -0.8095), (0.51, -0.7, -0.8), (0.79, -0.7, -0.8), (0.51, -0.6, -0.8), (0.79, -0.6, -0.8), (0.51, -0.8, -1.0), (0.79, -0.8, -1.0), (0.51, -0.6, -1.0), (0.79, -0.6, -1.0), (0.5, -0.6, -0.8095), (0.5, -0.6, -0.9894), (0.5, -0.7, -0.8095), (0.5, -0.8, -0.9894), (0.8, -0.7, -0.8095), (0.8, -0.8, -0.9894), (0.8, -0.6, -0.8095), (0.8, -0.6, -0.9894), (0.5, -0.6, -0.8), (0.5, -0.7, -0.8), (0.8, -0.7, -0.8), (0.8, -0.6, -0.8), (0.5, -0.6, -1.0), (0.5, -0.8, -1.0), (0.8, -0.8, -1.0), (0.8, -0.6, -1.0), (0.41, -0.6, -0.6095), (0.69, -0.6, -0.6095), (0.41, -0.7, -0.7894), (0.69, -0.7, -0.7894), (0.41, -0.5, -0.7894), (0.69, -0.5, -0.7894), (0.41, -0.5, -0.6095), (0.69, -0.5, -0.6095), (0.41, -0.6, -0.6), (0.69, -0.6, -0.6), (0.41, -0.5, -0.6), (0.69, -0.5, -0.6), (0.41, -0.7, -0.8), (0.69, -0.7, -0.8), (0.41, -0.5, -0.8), (0.69, -0.5, -0.8), (0.4, -0.5, -0.6095), (0.4, -0.5, -0.7894), (0.4, -0.6, -0.6095), (0.4, -0.7, -0.7894), (0.7, -0.6, -0.6095), (0.7, -0.7, -0.7894), (0.7, -0.5, -0.6095), (0.7, -0.5, -0.7894), (0.4, -0.5, -0.6), (0.4, -0.6, -0.6), (0.7, -0.6, -0.6), (0.7, -0.5, -0.6), (0.4, -0.5, -0.8), (0.4, -0.7, -0.8), (0.7, -0.7, -0.8), (0.7, -0.5, -0.8), (0.71, -0.6, -0.6095), (0.99, -0.6, -0.6095), (0.71, -0.7, -0.7894), (0.99, -0.7, -0.7894), (0.71, -0.5, -0.7894), (0.99, -0.5, -0.7894), (0.71, -0.5, -0.6095), (0.99, -0.5, -0.6095), (0.71, -0.6, -0.6), (0.99, -0.6, -0.6), (0.71, -0.5, -0.6), (0.99, -0.5, -0.6), (0.71, -0.7, -0.8), (0.99, -0.7, -0.8), (0.71, -0.5, -0.8), (0.99, -0.5, -0.8), (0.7, -0.5, -0.6095), (0.7, -0.5, -0.7894), (0.7, -0.6, -0.6095), (0.7, -0.7, -0.7894), (1.0, -0.6, -0.6095), (1.0, -0.7, -0.7894), (1.0, -0.5, -0.6095), (1.0, -0.5, -0.7894), (0.7, -0.5, -0.6), (0.7, -0.6, -0.6), (1.0, -0.6, -0.6), (1.0, -0.5, -0.6), (0.7, -0.5, -0.8), (0.7, -0.7, -0.8), (1.0, -0.7, -0.8), (1.0, -0.5, -0.8), (0.51, -0.5, -0.4095), (0.79, -0.5, -0.4095), (0.51, -0.6, -0.5894), (0.79, -0.6, -0.5894), (0.51, -0.4, -0.5894), (0.79, -0.4, -0.5894), (0.51, -0.4, -0.4095), (0.79, -0.4, -0.4095), (0.51, -0.5, -0.4), (0.79, -0.5, -0.4), (0.51, -0.4, -0.4), (0.79, -0.4, -0.4), (0.51, -0.6, -0.6), (0.79, -0.6, -0.6), (0.51, -0.4, -0.6), (0.79, -0.4, -0.6), (0.5, -0.4, -0.4095), (0.5, -0.4, -0.5894), (0.5, -0.5, -0.4095), (0.5, -0.6, -0.5894), (0.8, -0.5, -0.4095), (0.8, -0.6, -0.5894), (0.8, -0.4, -0.4095), (0.8, -0.4, -0.5894), (0.5, -0.4, -0.4), (0.5, -0.5, -0.4), (0.8, -0.5, -0.4), (0.8, -0.4, -0.4), (0.5, -0.4, -0.6), (0.5, -0.6, -0.6), (0.8, -0.6, -0.6), (0.8, -0.4, -0.6), (0.3045, -0.6991, -1.2), (0.3045, -0.8991, -1.2), (0.004495, -0.8991, -1.2), (0.004495, -0.6991, -1.2), (0.3045, -0.6991, -1.0), (0.3045, -0.7991, -1.0), (0.004494, -0.7991, -1.0), (0.004495, -0.6991, -1.0), (0.3045, -0.6991, -1.189), (0.3045, -0.6991, -1.009), (0.3045, -0.8991, -1.189), (0.3045, -0.7991, -1.009), (0.004494, -0.8991, -1.189), (0.004494, -0.7991, -1.009), (0.004495, -0.6991, -1.189), (0.004495, -0.6991, -1.009), (0.2945, -0.6991, -1.2), (0.0145, -0.6991, -1.2), (0.2945, -0.8991, -1.2), (0.01449, -0.8991, -1.2), (0.2945, -0.6991, -1.0), (0.01449, -0.6991, -1.0), (0.2945, -0.7991, -1.0), (0.01449, -0.7991, -1.0), (0.2945, -0.6991, -1.009), (0.01449, -0.6991, -1.009), (0.2945, -0.6991, -1.189), (0.01449, -0.6991, -1.189), (0.2945, -0.8991, -1.189), (0.01449, -0.8991, -1.189), (0.2945, -0.7991, -1.009), (0.01449, -0.7991, -1.009), (-0.1955, -0.6991, -1.2), (-0.1955, -0.8991, -1.2), (-0.4955, -0.8991, -1.2), (-0.4955, -0.6991, -1.2), (-0.1955, -0.6991, -1.0), (-0.1955, -0.7991, -1.0), (-0.4955, -0.7991, -1.0), (-0.4955, -0.6991, -1.0), (-0.1955, -0.6991, -1.189), (-0.1955, -0.6991, -1.009), (-0.1955, -0.8991, -1.189), (-0.1955, -0.7991, -1.009), (-0.4955, -0.8991, -1.189), (-0.4955, -0.7991, -1.009), (-0.4955, -0.6991, -1.189), (-0.4955, -0.6991, -1.009), (-0.2055, -0.6991, -1.2), (-0.4855, -0.6991, -1.2), (-0.2055, -0.8991, -1.2), (-0.4855, -0.8991, -1.2), (-0.2055, -0.6991, -1.0), (-0.4855, -0.6991, -1.0), (-0.2055, -0.7991, -1.0), (-0.4855, -0.7991, -1.0), (-0.2055, -0.6991, -1.009), (-0.4855, -0.6991, -1.009), (-0.2055, -0.6991, -1.189), (-0.4855, -0.6991, -1.189), (-0.2055, -0.8991, -1.189), (-0.4855, -0.8991, -1.189), (-0.2055, -0.7991, -1.009), (-0.4855, -0.7991, -1.009), (-0.6955, -0.6991, -1.2), (-0.6955, -0.8991, -1.2), (-0.9955, -0.8991, -1.2), (-0.9955, -0.6991, -1.2), (-0.6955, -0.6991, -1.0), (-0.6955, -0.7991, -1.0), (-0.9955, -0.7991, -1.0), (-0.9955, -0.6991, -1.0), (-0.6955, -0.6991, -1.189), (-0.6955, -0.6991, -1.009), (-0.6955, -0.8991, -1.189), (-0.6955, -0.7991, -1.009), (-0.9955, -0.8991, -1.189), (-0.9955, -0.7991, -1.009), (-0.9955, -0.6991, -1.189), (-0.9955, -0.6991, -1.009), (-0.7055, -0.6991, -1.2), (-0.9855, -0.6991, -1.2), (-0.7055, -0.8991, -1.2), (-0.9855, -0.8991, -1.2), (-0.7055, -0.6991, -1.0), (-0.9855, -0.6991, -1.0), (-0.7055, -0.7991, -1.0), (-0.9855, -0.7991, -1.0), (-0.7055, -0.6991, -1.009), (-0.9855, -0.6991, -1.009), (-0.7055, -0.6991, -1.189), (-0.9855, -0.6991, -1.189), (-0.7055, -0.8991, -1.189), (-0.9855, -0.8991, -1.189), (-0.7055, -0.7991, -1.009), (-0.9855, -0.7991, -1.009), (-0.4955, -0.5991, -1.0), (-0.4955, -0.7991, -1.0), (-0.7955, -0.7991, -1.0), (-0.7955, -0.5991, -1.0), (-0.4955, -0.5991, -0.8), (-0.4955, -0.6991, -0.8), (-0.7955, -0.6991, -0.8), (-0.7955, -0.5991, -0.8), (-0.4955, -0.5991, -0.9894), (-0.4955, -0.5991, -0.8095), (-0.4955, -0.7991, -0.9894), (-0.4955, -0.6991, -0.8095), (-0.7955, -0.7991, -0.9894), (-0.7955, -0.6991, -0.8095), (-0.7955, -0.5991, -0.9894), (-0.7955, -0.5991, -0.8095), (-0.5055, -0.5991, -1.0), (-0.7855, -0.5991, -1.0), (-0.5055, -0.7991, -1.0), (-0.7855, -0.7991, -1.0), (-0.5055, -0.5991, -0.8), (-0.7855, -0.5991, -0.8), (-0.5055, -0.6991, -0.8), (-0.7855, -0.6991, -0.8), (-0.5055, -0.5991, -0.8095), (-0.7855, -0.5991, -0.8095), (-0.5055, -0.5991, -0.9894), (-0.7855, -0.5991, -0.9894), (-0.5055, -0.7991, -0.9894), (-0.7855, -0.7991, -0.9894), (-0.5055, -0.6991, -0.8095), (-0.7855, -0.6991, -0.8095), (0.1045, -0.3991, -0.6), (0.1045, -0.5991, -0.6), (-0.1955, -0.5991, -0.6), (-0.1955, -0.3991, -0.6), (0.1045, -0.3991, -0.4), (0.1045, -0.4991, -0.4), (-0.1955, -0.4991, -0.4), (-0.1955, -0.3991, -0.4), (0.1045, -0.3991, -0.5894), (0.1045, -0.3991, -0.4095), (0.1045, -0.5991, -0.5894), (0.1045, -0.4991, -0.4095), (-0.1955, -0.5991, -0.5894), (-0.1955, -0.4991, -0.4095), (-0.1955, -0.3991, -0.5894), (-0.1955, -0.3991, -0.4095), (0.09449, -0.3991, -0.6), (-0.1855, -0.3991, -0.6), (0.09449, -0.5991, -0.6), (-0.1855, -0.5991, -0.6), (0.0945, -0.3991, -0.4), (-0.1855, -0.3991, -0.4), (0.09449, -0.4991, -0.4), (-0.1855, -0.4991, -0.4), (0.09449, -0.3991, -0.4095), (-0.1855, -0.3991, -0.4095), (0.09449, -0.3991, -0.5894), (-0.1855, -0.3991, -0.5894), (0.09449, -0.5991, -0.5894), (-0.1855, -0.5991, -0.5894), (0.09449, -0.4991, -0.4095), (-0.1855, -0.4991, -0.4095), (-0.6955, -0.3991, -0.6), (-0.6955, -0.5991, -0.6), (-0.9955, -0.5991, -0.6), (-0.9955, -0.3991, -0.6), (-0.6955, -0.3991, -0.4), (-0.6955, -0.4991, -0.4), (-0.9955, -0.4991, -0.4), (-0.9955, -0.3991, -0.4), (-0.6955, -0.3991, -0.5894), (-0.6955, -0.3991, -0.4095), (-0.6955, -0.5991, -0.5894), (-0.6955, -0.4991, -0.4095), (-0.9955, -0.5991, -0.5894), (-0.9955, -0.4991, -0.4095), (-0.9955, -0.3991, -0.5894), (-0.9955, -0.3991, -0.4095), (-0.7055, -0.3991, -0.6), (-0.9855, -0.3991, -0.6), (-0.7055, -0.5991, -0.6), (-0.9855, -0.5991, -0.6), (-0.7055, -0.3991, -0.4), (-0.9855, -0.3991, -0.4), (-0.7055, -0.4991, -0.4), (-0.9855, -0.4991, -0.4), (-0.7055, -0.3991, -0.4095), (-0.9855, -0.3991, -0.4095), (-0.7055, -0.3991, -0.5894), (-0.9855, -0.3991, -0.5894), (-0.7055, -0.5991, -0.5894), (-0.9855, -0.5991, -0.5894), (-0.7055, -0.4991, -0.4095), (-0.9855, -0.4991, -0.4095), (-0.3955, -0.3991, -0.6), (-0.3955, -0.5991, -0.6), (-0.6955, -0.5991, -0.6), (-0.6955, -0.3991, -0.6), (-0.3955, -0.3991, -0.4), (-0.3955, -0.4991, -0.4), (-0.6955, -0.4991, -0.4), (-0.6955, -0.3991, -0.4), (-0.3955, -0.3991, -0.5894), (-0.3955, -0.3991, -0.4095), (-0.3955, -0.5991, -0.5894), (-0.3955, -0.4991, -0.4095), (-0.6955, -0.5991, -0.5894), (-0.6955, -0.4991, -0.4095), (-0.6955, -0.3991, -0.5894), (-0.6955, -0.3991, -0.4095), (-0.4055, -0.3991, -0.6), (-0.6855, -0.3991, -0.6), (-0.4055, -0.5991, -0.6), (-0.6855, -0.5991, -0.6), (-0.4055, -0.3991, -0.4), (-0.6855, -0.3991, -0.4), (-0.4055, -0.4991, -0.4), (-0.6855, -0.4991, -0.4), (-0.4055, -0.3991, -0.4095), (-0.6855, -0.3991, -0.4095), (-0.4055, -0.3991, -0.5894), (-0.6855, -0.3991, -0.5894), (-0.4055, -0.5991, -0.5894), (-0.6855, -0.5991, -0.5894), (-0.4055, -0.4991, -0.4095), (-0.6855, -0.4991, -0.4095), (0.004495, -0.2991, -0.4), (0.004495, -0.4991, -0.4), (-0.2955, -0.4991, -0.4), (-0.2955, -0.2991, -0.4), (0.004495, -0.2991, -0.2), (0.004494, -0.3991, -0.2), (-0.2955, -0.3991, -0.2), (-0.2955, -0.2991, -0.2), (0.004495, -0.2991, -0.3894), (0.004495, -0.2991, -0.2095), (0.004494, -0.4991, -0.3894), (0.004494, -0.3991, -0.2095), (-0.2955, -0.4991, -0.3894), (-0.2955, -0.3991, -0.2095), (-0.2955, -0.2991, -0.3894), (-0.2955, -0.2991, -0.2095), (-0.005505, -0.2991, -0.4), (-0.2855, -0.2991, -0.4), (-0.005505, -0.4991, -0.4), (-0.2855, -0.4991, -0.4), (-0.005505, -0.2991, -0.2), (-0.2855, -0.2991, -0.2), (-0.005506, -0.3991, -0.2), (-0.2855, -0.3991, -0.2), (-0.005505, -0.2991, -0.2095), (-0.2855, -0.2991, -0.2095), (-0.005505, -0.2991, -0.3894), (-0.2855, -0.2991, -0.3894), (-0.005506, -0.4991, -0.3894), (-0.2855, -0.4991, -0.3894), (-0.005506, -0.3991, -0.2095), (-0.2855, -0.3991, -0.2095), (-0.4955, -0.2991, -0.4), (-0.4955, -0.4991, -0.4), (-0.7955, -0.4991, -0.4), (-0.7955, -0.2991, -0.4), (-0.4955, -0.2991, -0.2), (-0.4955, -0.3991, -0.2), (-0.7955, -0.3991, -0.2), (-0.7955, -0.2991, -0.2), (-0.4955, -0.2991, -0.3894), (-0.4955, -0.2991, -0.2095), (-0.4955, -0.4991, -0.3894), (-0.4955, -0.3991, -0.2095), (-0.7955, -0.4991, -0.3894), (-0.7955, -0.3991, -0.2095), (-0.7955, -0.2991, -0.3894), (-0.7955, -0.2991, -0.2095), (-0.5055, -0.2991, -0.4), (-0.7855, -0.2991, -0.4), (-0.5055, -0.4991, -0.4), (-0.7855, -0.4991, -0.4), (-0.5055, -0.2991, -0.2), (-0.7855, -0.2991, -0.2), (-0.5055, -0.3991, -0.2), (-0.7855, -0.3991, -0.2), (-0.5055, -0.2991, -0.2095), (-0.7855, -0.2991, -0.2095), (-0.5055, -0.2991, -0.3894), (-0.7855, -0.2991, -0.3894), (-0.5055, -0.4991, -0.3894), (-0.7855, -0.4991, -0.3894), (-0.5055, -0.3991, -0.2095), (-0.7855, -0.3991, -0.2095)], [], [(20, 26, 9, 1), (3, 1, 0, 2), (27, 22, 7, 11), (30, 21, 3, 13), (13, 3, 2, 12), (23, 31, 15, 5), (21, 20, 1, 3), (29, 19, 17, 28), (5, 15, 14, 4), (19, 18, 16, 17), (1, 9, 8, 0), (12, 2, 19, 29), (31, 30, 13, 15), (31, 23, 21, 30), (2, 0, 18, 19), (14, 12, 29, 28), (27, 11, 9, 26), (4, 14, 28, 17), (23, 22, 20, 21), (10, 24, 25, 8), (11, 7, 6, 10), (0, 8, 25, 18), (11, 10, 8, 9), (10, 6, 16, 24), (22, 23, 5, 7), (22, 27, 26, 20), (7, 5, 4, 6), (18, 25, 24, 16), (15, 13, 12, 14), (6, 4, 17, 16), (52, 58, 41, 33), (35, 33, 32, 34), (59, 54, 39, 43), (62, 53, 35, 45), (45, 35, 34, 44), (55, 63, 47, 37), (53, 52, 33, 35), (61, 51, 49, 60), (37, 47, 46, 36), (51, 50, 48, 49), (33, 41, 40, 32), (44, 34, 51, 61), (63, 62, 45, 47), (63, 55, 53, 62), (34, 32, 50, 51), (46, 44, 61, 60), (59, 43, 41, 58), (36, 46, 60, 49), (55, 54, 52, 53), (42, 56, 57, 40), (43, 39, 38, 42), (32, 40, 57, 50), (43, 42, 40, 41), (42, 38, 48, 56), (54, 55, 37, 39), (54, 59, 58, 52), (39, 37, 36, 38), (50, 57, 56, 48), (47, 45, 44, 46), (38, 36, 49, 48), (84, 90, 73, 65), (67, 65, 64, 66), (91, 86, 71, 75), (94, 85, 67, 77), (77, 67, 66, 76), (87, 95, 79, 69), (85, 84, 65, 67), (93, 83, 81, 92), (69, 79, 78, 68), (83, 82, 80, 81), (65, 73, 72, 64), (76, 66, 83, 93), (95, 94, 77, 79), (95, 87, 85, 94), (66, 64, 82, 83), (78, 76, 93, 92), (91, 75, 73, 90), (68, 78, 92, 81), (87, 86, 84, 85), (74, 88, 89, 72), (75, 71, 70, 74), (64, 72, 89, 82), (75, 74, 72, 73), (74, 70, 80, 88), (86, 87, 69, 71), (86, 91, 90, 84), (71, 69, 68, 70), (82, 89, 88, 80), (79, 77, 76, 78), (70, 68, 81, 80), (116, 122, 105, 97), (99, 97, 96, 98), (123, 118, 103, 107), (126, 117, 99, 109), (109, 99, 98, 108), (119, 127, 111, 101), (117, 116, 97, 99), (125, 115, 113, 124), (101, 111, 110, 100), (115, 114, 112, 113), (97, 105, 104, 96), (108, 98, 115, 125), (127, 126, 109, 111), (127, 119, 117, 126), (98, 96, 114, 115), (110, 108, 125, 124), (123, 107, 105, 122), (100, 110, 124, 113), (119, 118, 116, 117), (106, 120, 121, 104), (107, 103, 102, 106), (96, 104, 121, 114), (107, 106, 104, 105), (106, 102, 112, 120), (118, 119, 101, 103), (118, 123, 122, 116), (103, 101, 100, 102), (114, 121, 120, 112), (111, 109, 108, 110), (102, 100, 113, 112), (148, 154, 137, 129), (131, 129, 128, 130), (155, 150, 135, 139), (158, 149, 131, 141), (141, 131, 130, 140), (151, 159, 143, 133), (149, 148, 129, 131), (157, 147, 145, 156), (133, 143, 142, 132), (147, 146, 144, 145), (129, 137, 136, 128), (140, 130, 147, 157), (159, 158, 141, 143), (159, 151, 149, 158), (130, 128, 146, 147), (142, 140, 157, 156), (155, 139, 137, 154), (132, 142, 156, 145), (151, 150, 148, 149), (138, 152, 153, 136), (139, 135, 134, 138), (128, 136, 153, 146), (139, 138, 136, 137), (138, 134, 144, 152), (150, 151, 133, 135), (150, 155, 154, 148), (135, 133, 132, 134), (146, 153, 152, 144), (143, 141, 140, 142), (134, 132, 145, 144), (169, 164, 165, 171), (176, 178, 179, 177), (160, 161, 178, 176), (191, 183, 166, 173), (181, 185, 175, 167), (177, 179, 162, 163), (169, 168, 186, 184), (161, 170, 188, 178), (187, 177, 163, 174), (178, 188, 189, 179), (185, 187, 174, 175), (180, 181, 183, 182), (170, 171, 190, 188), (171, 165, 182, 190), (184, 186, 187, 185), (162, 172, 174, 163), (172, 173, 175, 174), (168, 169, 171, 170), (188, 190, 191, 189), (190, 182, 183, 191), (160, 168, 170, 161), (173, 166, 167, 175), (179, 189, 172, 162), (189, 191, 173, 172), (164, 180, 182, 165), (164, 169, 184, 180), (181, 167, 166, 183), (168, 160, 176, 186), (186, 176, 177, 187), (180, 184, 185, 181), (201, 196, 197, 203), (208, 210, 211, 209), (192, 193, 210, 208), (223, 215, 198, 205), (213, 217, 207, 199), (209, 211, 194, 195), (201, 200, 218, 216), (193, 202, 220, 210), (219, 209, 195, 206), (210, 220, 221, 211), (217, 219, 206, 207), (212, 213, 215, 214), (202, 203, 222, 220), (203, 197, 214, 222), (216, 218, 219, 217), (194, 204, 206, 195), (204, 205, 207, 206), (200, 201, 203, 202), (220, 222, 223, 221), (222, 214, 215, 223), (192, 200, 202, 193), (205, 198, 199, 207), (211, 221, 204, 194), (221, 223, 205, 204), (196, 212, 214, 197), (196, 201, 216, 212), (213, 199, 198, 215), (200, 192, 208, 218), (218, 208, 209, 219), (212, 216, 217, 213), (233, 228, 229, 235), (240, 242, 243, 241), (224, 225, 242, 240), (255, 247, 230, 237), (245, 249, 239, 231), (241, 243, 226, 227), (233, 232, 250, 248), (225, 234, 252, 242), (251, 241, 227, 238), (242, 252, 253, 243), (249, 251, 238, 239), (244, 245, 247, 246), (234, 235, 254, 252), (235, 229, 246, 254), (248, 250, 251, 249), (226, 236, 238, 227), (236, 237, 239, 238), (232, 233, 235, 234), (252, 254, 255, 253), (254, 246, 247, 255), (224, 232, 234, 225), (237, 230, 231, 239), (243, 253, 236, 226), (253, 255, 237, 236), (228, 244, 246, 229), (228, 233, 248, 244), (245, 231, 230, 247), (232, 224, 240, 250), (250, 240, 241, 251), (244, 248, 249, 245), (265, 260, 261, 267), (272, 274, 275, 273), (256, 257, 274, 272), (287, 279, 262, 269), (277, 281, 271, 263), (273, 275, 258, 259), (265, 264, 282, 280), (257, 266, 284, 274), (283, 273, 259, 270), (274, 284, 285, 275), (281, 283, 270, 271), (276, 277, 279, 278), (266, 267, 286, 284), (267, 261, 278, 286), (280, 282, 283, 281), (258, 268, 270, 259), (268, 269, 271, 270), (264, 265, 267, 266), (284, 286, 287, 285), (286, 278, 279, 287), (256, 264, 266, 257), (269, 262, 263, 271), (275, 285, 268, 258), (285, 287, 269, 268), (260, 276, 278, 261), (260, 265, 280, 276), (277, 263, 262, 279), (264, 256, 272, 282), (282, 272, 273, 283), (276, 280, 281, 277), (297, 292, 293, 299), (304, 306, 307, 305), (288, 289, 306, 304), (319, 311, 294, 301), (309, 313, 303, 295), (305, 307, 290, 291), (297, 296, 314, 312), (289, 298, 316, 306), (315, 305, 291, 302), (306, 316, 317, 307), (313, 315, 302, 303), (308, 309, 311, 310), (298, 299, 318, 316), (299, 293, 310, 318), (312, 314, 315, 313), (290, 300, 302, 291), (300, 301, 303, 302), (296, 297, 299, 298), (316, 318, 319, 317), (318, 310, 311, 319), (288, 296, 298, 289), (301, 294, 295, 303), (307, 317, 300, 290), (317, 319, 301, 300), (292, 308, 310, 293), (292, 297, 312, 308), (309, 295, 294, 311), (296, 288, 304, 314), (314, 304, 305, 315), (308, 312, 313, 309), (329, 324, 325, 331), (336, 338, 339, 337), (320, 321, 338, 336), (351, 343, 326, 333), (341, 345, 335, 327), (337, 339, 322, 323), (329, 328, 346, 344), (321, 330, 348, 338), (347, 337, 323, 334), (338, 348, 349, 339), (345, 347, 334, 335), (340, 341, 343, 342), (330, 331, 350, 348), (331, 325, 342, 350), (344, 346, 347, 345), (322, 332, 334, 323), (332, 333, 335, 334), (328, 329, 331, 330), (348, 350, 351, 349), (350, 342, 343, 351), (320, 328, 330, 321), (333, 326, 327, 335), (339, 349, 332, 322), (349, 351, 333, 332), (324, 340, 342, 325), (324, 329, 344, 340), (341, 327, 326, 343), (328, 320, 336, 346), (346, 336, 337, 347), (340, 344, 345, 341), (361, 356, 357, 363), (368, 370, 371, 369), (352, 353, 370, 368), (383, 375, 358, 365), (373, 377, 367, 359), (369, 371, 354, 355), (361, 360, 378, 376), (353, 362, 380, 370), (379, 369, 355, 366), (370, 380, 381, 371), (377, 379, 366, 367), (372, 373, 375, 374), (362, 363, 382, 380), (363, 357, 374, 382), (376, 378, 379, 377), (354, 364, 366, 355), (364, 365, 367, 366), (360, 361, 363, 362), (380, 382, 383, 381), (382, 374, 375, 383), (352, 360, 362, 353), (365, 358, 359, 367), (371, 381, 364, 354), (381, 383, 365, 364), (356, 372, 374, 357), (356, 361, 376, 372), (373, 359, 358, 375), (360, 352, 368, 378), (378, 368, 369, 379), (372, 376, 377, 373), (393, 388, 389, 395), (400, 402, 403, 401), (384, 385, 402, 400), (415, 407, 390, 397), (405, 409, 399, 391), (401, 403, 386, 387), (393, 392, 410, 408), (385, 394, 412, 402), (411, 401, 387, 398), (402, 412, 413, 403), (409, 411, 398, 399), (404, 405, 407, 406), (394, 395, 414, 412), (395, 389, 406, 414), (408, 410, 411, 409), (386, 396, 398, 387), (396, 397, 399, 398), (392, 393, 395, 394), (412, 414, 415, 413), (414, 406, 407, 415), (384, 392, 394, 385), (397, 390, 391, 399), (403, 413, 396, 386), (413, 415, 397, 396), (388, 404, 406, 389), (388, 393, 408, 404), (405, 391, 390, 407), (392, 384, 400, 410), (410, 400, 401, 411), (404, 408, 409, 405), (425, 420, 421, 427), (432, 434, 435, 433), (416, 417, 434, 432), (447, 439, 422, 429), (437, 441, 431, 423), (433, 435, 418, 419), (425, 424, 442, 440), (417, 426, 444, 434), (443, 433, 419, 430), (434, 444, 445, 435), (441, 443, 430, 431), (436, 437, 439, 438), (426, 427, 446, 444), (427, 421, 438, 446), (440, 442, 443, 441), (418, 428, 430, 419), (428, 429, 431, 430), (424, 425, 427, 426), (444, 446, 447, 445), (446, 438, 439, 447), (416, 424, 426, 417), (429, 422, 423, 431), (435, 445, 428, 418), (445, 447, 429, 428), (420, 436, 438, 421), (420, 425, 440, 436), (437, 423, 422, 439), (424, 416, 432, 442), (442, 432, 433, 443), (436, 440, 441, 437)])
me_cube_001.materials.append(mat_material)
me_cube_001.use_remesh_preserve_volume = False
me_cube_001.use_remesh_preserve_attributes = False
me_cube_001.use_mirror_vertex_groups = False
me_cube_001.update()
me_cube = bpy.data.meshes.new('Cube')
me_cube.from_pydata([(0.31, -0.8, -1.009), (0.69, -0.8, -1.009), (0.31, -0.9, -1.189), (0.69, -0.9, -1.189), (0.31, -0.7, -1.189), (0.69, -0.7, -1.189), (0.31, -0.7, -1.009), (0.69, -0.7, -1.009), (0.31, -0.8, -1.0), (0.69, -0.8, -1.0), (0.31, -0.7, -1.0), (0.69, -0.7, -1.0), (0.31, -0.9, -1.2), (0.69, -0.9, -1.2), (0.31, -0.7, -1.2), (0.69, -0.7, -1.2), (0.3, -0.7, -1.009), (0.3, -0.7, -1.189), (0.3, -0.8, -1.009), (0.3, -0.9, -1.189), (0.7, -0.8, -1.009), (0.7, -0.9, -1.189), (0.7, -0.7, -1.009), (0.7, -0.7, -1.189), (0.3, -0.7, -1.0), (0.3, -0.8, -1.0), (0.7, -0.8, -1.0), (0.7, -0.7, -1.0), (0.3, -0.7, -1.2), (0.3, -0.9, -1.2), (0.7, -0.9, -1.2), (0.7, -0.7, -1.2), (0.11, -0.7, -0.8095), (0.49, -0.7, -0.8095), (0.11, -0.8, -0.9894), (0.49, -0.8, -0.9894), (0.11, -0.6, -0.9894), (0.49, -0.6, -0.9894), (0.11, -0.6, -0.8095), (0.49, -0.6, -0.8095), (0.11, -0.7, -0.8), (0.49, -0.7, -0.8), (0.11, -0.6, -0.8), (0.49, -0.6, -0.8), (0.11, -0.8, -1.0), (0.49, -0.8, -1.0), (0.11, -0.6, -1.0), (0.49, -0.6, -1.0), (0.1, -0.6, -0.8095), (0.1, -0.6, -0.9894), (0.1, -0.7, -0.8095), (0.1, -0.8, -0.9894), (0.5, -0.7, -0.8095), (0.5, -0.8, -0.9894), (0.5, -0.6, -0.8095), (0.5, -0.6, -0.9894), (0.1, -0.6, -0.8), (0.1, -0.7, -0.8), (0.5, -0.7, -0.8), (0.5, -0.6, -0.8), (0.1, -0.6, -1.0), (0.1, -0.8, -1.0), (0.5, -0.8, -1.0), (0.5, -0.6, -1.0), (0.01, -0.6, -0.6095), (0.39, -0.6, -0.6095), (0.01, -0.7, -0.7894), (0.39, -0.7, -0.7894), (0.01, -0.5, -0.7894), (0.39, -0.5, -0.7894), (0.01, -0.5, -0.6095), (0.39, -0.5, -0.6095), (0.01, -0.6, -0.6), (0.39, -0.6, -0.6), (0.01, -0.5, -0.6), (0.39, -0.5, -0.6), (0.01, -0.7, -0.8), (0.39, -0.7, -0.8), (0.01, -0.5, -0.8), (0.39, -0.5, -0.8), (1.192e-07, -0.5, -0.6095), (2.384e-07, -0.5, -0.7894), (-2.384e-07, -0.6, -0.6095), (-2.384e-07, -0.7, -0.7894), (0.4, -0.6, -0.6095), (0.4, -0.7, -0.7894), (0.4, -0.5, -0.6095), (0.4, -0.5, -0.7894), (5.96e-08, -0.5, -0.6), (-3.576e-07, -0.6, -0.6), (0.4, -0.6, -0.6), (0.4, -0.5, -0.6), (3.576e-07, -0.5, -0.8), (-1.192e-07, -0.7, -0.8), (0.4, -0.7, -0.8), (0.4, -0.5, -0.8), (0.61, -0.4, -0.2095), (0.99, -0.4, -0.2095), (0.61, -0.5, -0.3894), (0.99, -0.5, -0.3894), (0.61, -0.3, -0.3894), (0.99, -0.3, -0.3894), (0.61, -0.3, -0.2095), (0.99, -0.3, -0.2095), (0.61, -0.4, -0.2), (0.99, -0.4, -0.2), (0.61, -0.3, -0.2), (0.99, -0.3, -0.2), (0.61, -0.5, -0.4), (0.99, -0.5, -0.4), (0.61, -0.3, -0.4), (0.99, -0.3, -0.4), (0.6, -0.3, -0.2095), (0.6, -0.3, -0.3894), (0.6, -0.4, -0.2095), (0.6, -0.5, -0.3894), (1.0, -0.4, -0.2095), (1.0, -0.5, -0.3894), (1.0, -0.3, -0.2095), (1.0, -0.3, -0.3894), (0.6, -0.3, -0.2), (0.6, -0.4, -0.2), (1.0, -0.4, -0.2), (1.0, -0.3, -0.2), (0.6, -0.3, -0.4), (0.6, -0.5, -0.4), (1.0, -0.5, -0.4), (1.0, -0.3, -0.4), (0.21, -0.3, -0.009464), (0.59, -0.3, -0.009464), (0.21, -0.4, -0.1894), (0.59, -0.4, -0.1894), (0.21, -0.2, -0.1894), (0.59, -0.2, -0.1894), (0.21, -0.2, -0.009464), (0.59, -0.2, -0.009464), (0.21, -0.3, 0.0), (0.59, -0.3, 0.0), (0.21, -0.2, 0.0), (0.59, -0.2, 0.0), (0.21, -0.4, -0.2), (0.59, -0.4, -0.2), (0.21, -0.2, -0.2), (0.59, -0.2, -0.2), (0.2, -0.2, -0.009464), (0.2, -0.2, -0.1894), (0.2, -0.3, -0.009464), (0.2, -0.4, -0.1894), (0.6, -0.3, -0.009464), (0.6, -0.4, -0.1894), (0.6, -0.2, -0.009464), (0.6, -0.2, -0.1894), (0.2, -0.2, 0.0), (0.2, -0.3, 0.0), (0.6, -0.3, 0.0), (0.6, -0.2, 0.0), (0.2, -0.2, -0.2), (0.2, -0.4, -0.2), (0.6, -0.4, -0.2), (0.6, -0.2, -0.2), (-0.1, -0.8, -1.0), (-0.5, -0.8, -1.0), (-0.5, -0.6, -1.0), (-0.1, -0.6, -0.8), (-0.1, -0.7, -0.8), (-0.5, -0.7, -0.8), (-0.5, -0.6, -0.8), (-0.1, -0.6, -0.9894), (-0.1, -0.6, -0.8095), (-0.1, -0.8, -0.9894), (-0.1, -0.7, -0.8095), (-0.5, -0.8, -0.9894), (-0.5, -0.7, -0.8095), (-0.5, -0.6, -0.9894), (-0.5, -0.6, -0.8095), (-0.11, -0.6, -1.0), (-0.49, -0.6, -1.0), (-0.11, -0.8, -1.0), (-0.49, -0.8, -1.0), (-0.11, -0.6, -0.8), (-0.49, -0.6, -0.8), (-0.11, -0.7, -0.8), (-0.49, -0.7, -0.8), (-0.11, -0.6, -0.8095), (-0.49, -0.6, -0.8095), (-0.11, -0.6, -0.9894), (-0.49, -0.6, -0.9894), (-0.11, -0.8, -0.9894), (-0.49, -0.8, -0.9894), (-0.11, -0.7, -0.8095), (-0.49, -0.7, -0.8095), (-0.1, -0.6, -1.0), (-0.2, -0.7, -0.8), (-0.6, -0.7, -0.8), (-0.6, -0.5, -0.8), (-0.2, -0.5, -0.6), (-0.2, -0.6, -0.6), (-0.6, -0.6, -0.6), (-0.6, -0.5, -0.6), (-0.2, -0.5, -0.7894), (-0.2, -0.5, -0.6095), (-0.2, -0.7, -0.7894), (-0.2, -0.6, -0.6095), (-0.6, -0.7, -0.7894), (-0.6, -0.6, -0.6095), (-0.6, -0.5, -0.7894), (-0.6, -0.5, -0.6095), (-0.21, -0.5, -0.8), (-0.59, -0.5, -0.8), (-0.21, -0.7, -0.8), (-0.59, -0.7, -0.8), (-0.21, -0.5, -0.6), (-0.59, -0.5, -0.6), (-0.21, -0.6, -0.6), (-0.59, -0.6, -0.6), (-0.21, -0.5, -0.6095), (-0.59, -0.5, -0.6095), (-0.21, -0.5, -0.7894), (-0.59, -0.5, -0.7894), (-0.21, -0.7, -0.7894), (-0.59, -0.7, -0.7894), (-0.21, -0.6, -0.6095), (-0.59, -0.6, -0.6095), (-0.2, -0.5, -0.8), (-0.6, -0.7, -0.8), (-1.0, -0.7, -0.8), (-1.0, -0.5, -0.8), (-0.6, -0.5, -0.6), (-0.6, -0.6, -0.6), (-1.0, -0.6, -0.6), (-1.0, -0.5, -0.6), (-0.6, -0.5, -0.7894), (-0.6, -0.5, -0.6095), (-0.6, -0.7, -0.7894), (-0.6, -0.6, -0.6095), (-1.0, -0.7, -0.7894), (-1.0, -0.6, -0.6095), (-1.0, -0.5, -0.7894), (-1.0, -0.5, -0.6095), (-0.61, -0.5, -0.8), (-0.99, -0.5, -0.8), (-0.61, -0.7, -0.8), (-0.99, -0.7, -0.8), (-0.61, -0.5, -0.6), (-0.99, -0.5, -0.6), (-0.61, -0.6, -0.6), (-0.99, -0.6, -0.6), (-0.61, -0.5, -0.6095), (-0.99, -0.5, -0.6095), (-0.61, -0.5, -0.7894), (-0.99, -0.5, -0.7894), (-0.61, -0.7, -0.7894), (-0.99, -0.7, -0.7894), (-0.61, -0.6, -0.6095), (-0.99, -0.6, -0.6095), (-0.6, -0.5, -0.8), (0.5, -0.6, -0.6), (0.1, -0.6, -0.6), (0.1, -0.4, -0.6), (0.5, -0.4, -0.4), (0.5, -0.5, -0.4), (0.1, -0.5, -0.4), (0.1, -0.4, -0.4), (0.5, -0.4, -0.5894), (0.5, -0.4, -0.4095), (0.5, -0.6, -0.5894), (0.5, -0.5, -0.4095), (0.1, -0.6, -0.5894), (0.1, -0.5, -0.4095), (0.1, -0.4, -0.5894), (0.1, -0.4, -0.4095), (0.49, -0.4, -0.6), (0.11, -0.4, -0.6), (0.49, -0.6, -0.6), (0.11, -0.6, -0.6), (0.49, -0.4, -0.4), (0.11, -0.4, -0.4), (0.49, -0.5, -0.4), (0.11, -0.5, -0.4), (0.49, -0.4, -0.4095), (0.11, -0.4, -0.4095), (0.49, -0.4, -0.5894), (0.11, -0.4, -0.5894), (0.49, -0.6, -0.5894), (0.11, -0.6, -0.5894), (0.49, -0.5, -0.4095), (0.11, -0.5, -0.4095), (0.5, -0.4, -0.6), (0.4, -0.5, -0.4), (-5.96e-08, -0.5, -0.4), (4.172e-07, -0.3, -0.4), (0.4, -0.3, -0.2), (0.4, -0.4, -0.2), (-2.98e-07, -0.4, -0.2), (5.96e-08, -0.3, -0.2), (0.4, -0.3, -0.3894), (0.4, -0.3, -0.2095), (0.4, -0.5, -0.3894), (0.4, -0.4, -0.2095), (-1.788e-07, -0.5, -0.3894), (-1.788e-07, -0.4, -0.2095), (2.98e-07, -0.3, -0.3894), (1.788e-07, -0.3, -0.2095), (0.39, -0.3, -0.4), (0.01, -0.3, -0.4), (0.39, -0.5, -0.4), (0.01, -0.5, -0.4), (0.39, -0.3, -0.2), (0.01, -0.3, -0.2), (0.39, -0.4, -0.2), (0.01, -0.4, -0.2), (0.39, -0.3, -0.2095), (0.01, -0.3, -0.2095), (0.39, -0.3, -0.3894), (0.01, -0.3, -0.3894), (0.39, -0.5, -0.3894), (0.01, -0.5, -0.3894), (0.39, -0.4, -0.2095), (0.01, -0.4, -0.2095), (0.4, -0.3, -0.4), (0.0, -0.4, -0.2), (-0.4, -0.4, -0.2), (-0.4, -0.2, -0.2), (4.768e-07, -0.2, -1.192e-07), (-5.96e-07, -0.3, -1.192e-07), (-0.4, -0.3, -1.192e-07), (-0.4, -0.2, -1.192e-07), (2.384e-07, -0.2, -0.1894), (3.576e-07, -0.2, -0.009464), (-2.384e-07, -0.4, -0.1894), (-4.768e-07, -0.3, -0.009464), (-0.4, -0.4, -0.1894), (-0.4, -0.3, -0.009464), (-0.4, -0.2, -0.1894), (-0.4, -0.2, -0.009464), (-0.01, -0.2, -0.2), (-0.39, -0.2, -0.2), (-0.01, -0.4, -0.2), (-0.39, -0.4, -0.2), (-0.01, -0.2, -1.192e-07), (-0.39, -0.2, -1.192e-07), (-0.01, -0.3, -1.192e-07), (-0.39, -0.3, -1.192e-07), (-0.01, -0.2, -0.009464), (-0.39, -0.2, -0.009464), (-0.01, -0.2, -0.1894), (-0.39, -0.2, -0.1894), (-0.01, -0.4, -0.1894), (-0.39, -0.4, -0.1894), (-0.01, -0.3, -0.009464), (-0.39, -0.3, -0.009464), (0.0, -0.2, -0.2), (-0.6, -0.4, -0.2), (-1.0, -0.4, -0.2), (-1.0, -0.2, -0.2), (-0.6, -0.2, -1.192e-07), (-0.6, -0.3, -1.192e-07), (-1.0, -0.3, -1.192e-07), (-1.0, -0.2, -1.192e-07), (-0.6, -0.2, -0.1894), (-0.6, -0.2, -0.009464), (-0.6, -0.4, -0.1894), (-0.6, -0.3, -0.009464), (-1.0, -0.4, -0.1894), (-1.0, -0.3, -0.009464), (-1.0, -0.2, -0.1894), (-1.0, -0.2, -0.009464), (-0.61, -0.2, -0.2), (-0.99, -0.2, -0.2), (-0.61, -0.4, -0.2), (-0.99, -0.4, -0.2), (-0.61, -0.2, -1.192e-07), (-0.99, -0.2, -1.192e-07), (-0.61, -0.3, -1.192e-07), (-0.99, -0.3, -1.192e-07), (-0.61, -0.2, -0.009464), (-0.99, -0.2, -0.009464), (-0.61, -0.2, -0.1894), (-0.99, -0.2, -0.1894), (-0.61, -0.4, -0.1894), (-0.99, -0.4, -0.1894), (-0.61, -0.3, -0.009464), (-0.99, -0.3, -0.009464), (-0.6, -0.2, -0.2)], [], [(20, 26, 9, 1), (3, 1, 0, 2), (27, 22, 7, 11), (30, 21, 3, 13), (13, 3, 2, 12), (23, 31, 15, 5), (21, 20, 1, 3), (29, 19, 17, 28), (5, 15, 14, 4), (19, 18, 16, 17), (1, 9, 8, 0), (12, 2, 19, 29), (31, 30, 13, 15), (31, 23, 21, 30), (2, 0, 18, 19), (14, 12, 29, 28), (27, 11, 9, 26), (4, 14, 28, 17), (23, 22, 20, 21), (10, 24, 25, 8), (11, 7, 6, 10), (0, 8, 25, 18), (11, 10, 8, 9), (10, 6, 16, 24), (22, 23, 5, 7), (22, 27, 26, 20), (7, 5, 4, 6), (18, 25, 24, 16), (15, 13, 12, 14), (6, 4, 17, 16), (52, 58, 41, 33), (35, 33, 32, 34), (59, 54, 39, 43), (62, 53, 35, 45), (45, 35, 34, 44), (55, 63, 47, 37), (53, 52, 33, 35), (61, 51, 49, 60), (37, 47, 46, 36), (51, 50, 48, 49), (33, 41, 40, 32), (44, 34, 51, 61), (63, 62, 45, 47), (63, 55, 53, 62), (34, 32, 50, 51), (46, 44, 61, 60), (59, 43, 41, 58), (36, 46, 60, 49), (55, 54, 52, 53), (42, 56, 57, 40), (43, 39, 38, 42), (32, 40, 57, 50), (43, 42, 40, 41), (42, 38, 48, 56), (54, 55, 37, 39), (54, 59, 58, 52), (39, 37, 36, 38), (50, 57, 56, 48), (47, 45, 44, 46), (38, 36, 49, 48), (84, 90, 73, 65), (67, 65, 64, 66), (91, 86, 71, 75), (94, 85, 67, 77), (77, 67, 66, 76), (87, 95, 79, 69), (85, 84, 65, 67), (93, 83, 81, 92), (69, 79, 78, 68), (83, 82, 80, 81), (65, 73, 72, 64), (76, 66, 83, 93), (95, 94, 77, 79), (95, 87, 85, 94), (66, 64, 82, 83), (78, 76, 93, 92), (91, 75, 73, 90), (68, 78, 92, 81), (87, 86, 84, 85), (74, 88, 89, 72), (75, 71, 70, 74), (64, 72, 89, 82), (75, 74, 72, 73), (74, 70, 80, 88), (86, 87, 69, 71), (86, 91, 90, 84), (71, 69, 68, 70), (82, 89, 88, 80), (79, 77, 76, 78), (70, 68, 81, 80), (116, 122, 105, 97), (99, 97, 96, 98), (123, 118, 103, 107), (126, 117, 99, 109), (109, 99, 98, 108), (119, 127, 111, 101), (117, 116, 97, 99), (125, 115, 113, 124), (101, 111, 110, 100), (115, 114, 112, 113), (97, 105, 104, 96), (108, 98, 115, 125), (127, 126, 109, 111), (127, 119, 117, 126), (98, 96, 114, 115), (110, 108, 125, 124), (123, 107, 105, 122), (100, 110, 124, 113), (119, 118, 116, 117), (106, 120, 121, 104), (107, 103, 102, 106), (96, 104, 121, 114), (107, 106, 104, 105), (106, 102, 112, 120), (118, 119, 101, 103), (118, 123, 122, 116), (103, 101, 100, 102), (114, 121, 120, 112), (111, 109, 108, 110), (102, 100, 113, 112), (148, 154, 137, 129), (131, 129, 128, 130), (155, 150, 135, 139), (158, 149, 131, 141), (141, 131, 130, 140), (151, 159, 143, 133), (149, 148, 129, 131), (157, 147, 145, 156), (133, 143, 142, 132), (147, 146, 144, 145), (129, 137, 136, 128), (140, 130, 147, 157), (159, 158, 141, 143), (159, 151, 149, 158), (130, 128, 146, 147), (142, 140, 157, 156), (155, 139, 137, 154), (132, 142, 156, 145), (151, 150, 148, 149), (138, 152, 153, 136), (139, 135, 134, 138), (128, 136, 153, 146), (139, 138, 136, 137), (138, 134, 144, 152), (150, 151, 133, 135), (150, 155, 154, 148), (135, 133, 132, 134), (146, 153, 152, 144), (143, 141, 140, 142), (134, 132, 145, 144), (180, 184, 174, 166), (168, 163, 164, 170), (189, 181, 182, 190), (180, 166, 165, 182), (190, 182, 165, 172), (191, 167, 169, 160), (179, 180, 182, 181), (160, 169, 187, 177), (176, 178, 161, 162), (177, 187, 188, 178), (183, 185, 186, 184), (179, 183, 184, 180), (167, 191, 175, 185), (170, 164, 181, 189), (168, 167, 185, 183), (169, 170, 189, 187), (185, 175, 176, 186), (163, 179, 181, 164), (187, 189, 190, 188), (178, 188, 171, 161), (171, 172, 174, 173), (191, 160, 177, 175), (188, 190, 172, 171), (163, 168, 183, 179), (186, 176, 162, 173), (161, 171, 173, 162), (167, 168, 170, 169), (172, 165, 166, 174), (175, 177, 178, 176), (184, 186, 173, 174), (212, 216, 206, 198), (200, 195, 196, 202), (221, 213, 214, 222), (212, 198, 197, 214), (222, 214, 197, 204), (223, 199, 201, 192), (211, 212, 214, 213), (192, 201, 219, 209), (208, 210, 193, 194), (209, 219, 220, 210), (215, 217, 218, 216), (211, 215, 216, 212), (199, 223, 207, 217), (202, 196, 213, 221), (200, 199, 217, 215), (201, 202, 221, 219), (217, 207, 208, 218), (195, 211, 213, 196), (219, 221, 222, 220), (210, 220, 203, 193), (203, 204, 206, 205), (223, 192, 209, 207), (220, 222, 204, 203), (195, 200, 215, 211), (218, 208, 194, 205), (193, 203, 205, 194), (199, 200, 202, 201), (204, 197, 198, 206), (207, 209, 210, 208), (216, 218, 205, 206), (244, 248, 238, 230), (232, 227, 228, 234), (253, 245, 246, 254), (244, 230, 229, 246), (254, 246, 229, 236), (255, 231, 233, 224), (243, 244, 246, 245), (224, 233, 251, 241), (240, 242, 225, 226), (241, 251, 252, 242), (247, 249, 250, 248), (243, 247, 248, 244), (231, 255, 239, 249), (234, 228, 245, 253), (232, 231, 249, 247), (233, 234, 253, 251), (249, 239, 240, 250), (227, 243, 245, 228), (251, 253, 254, 252), (242, 252, 235, 225), (235, 236, 238, 237), (255, 224, 241, 239), (252, 254, 236, 235), (227, 232, 247, 243), (250, 240, 226, 237), (225, 235, 237, 226), (231, 232, 234, 233), (236, 229, 230, 238), (239, 241, 242, 240), (248, 250, 237, 238), (276, 280, 270, 262), (264, 259, 260, 266), (285, 277, 278, 286), (276, 262, 261, 278), (286, 278, 261, 268), (287, 263, 265, 256), (275, 276, 278, 277), (256, 265, 283, 273), (272, 274, 257, 258), (273, 283, 284, 274), (279, 281, 282, 280), (275, 279, 280, 276), (263, 287, 271, 281), (266, 260, 277, 285), (264, 263, 281, 279), (265, 266, 285, 283), (281, 271, 272, 282), (259, 275, 277, 260), (283, 285, 286, 284), (274, 284, 267, 257), (267, 268, 270, 269), (287, 256, 273, 271), (284, 286, 268, 267), (259, 264, 279, 275), (282, 272, 258, 269), (257, 267, 269, 258), (263, 264, 266, 265), (268, 261, 262, 270), (271, 273, 274, 272), (280, 282, 269, 270), (308, 312, 302, 294), (296, 291, 292, 298), (317, 309, 310, 318), (308, 294, 293, 310), (318, 310, 293, 300), (319, 295, 297, 288), (307, 308, 310, 309), (288, 297, 315, 305), (304, 306, 289, 290), (305, 315, 316, 306), (311, 313, 314, 312), (307, 311, 312, 308), (295, 319, 303, 313), (298, 292, 309, 317), (296, 295, 313, 311), (297, 298, 317, 315), (313, 303, 304, 314), (291, 307, 309, 292), (315, 317, 318, 316), (306, 316, 299, 289), (299, 300, 302, 301), (319, 288, 305, 303), (316, 318, 300, 299), (291, 296, 311, 307), (314, 304, 290, 301), (289, 299, 301, 290), (295, 296, 298, 297), (300, 293, 294, 302), (303, 305, 306, 304), (312, 314, 301, 302), (340, 344, 334, 326), (328, 323, 324, 330), (349, 341, 342, 350), (340, 326, 325, 342), (350, 342, 325, 332), (351, 327, 329, 320), (339, 340, 342, 341), (320, 329, 347, 337), (336, 338, 321, 322), (337, 347, 348, 338), (343, 345, 346, 344), (339, 343, 344, 340), (327, 351, 335, 345), (330, 324, 341, 349), (328, 327, 345, 343), (329, 330, 349, 347), (345, 335, 336, 346), (323, 339, 341, 324), (347, 349, 350, 348), (338, 348, 331, 321), (331, 332, 334, 333), (351, 320, 337, 335), (348, 350, 332, 331), (323, 328, 343, 339), (346, 336, 322, 333), (321, 331, 333, 322), (327, 328, 330, 329), (332, 325, 326, 334), (335, 337, 338, 336), (344, 346, 333, 334), (372, 376, 366, 358), (360, 355, 356, 362), (381, 373, 374, 382), (372, 358, 357, 374), (382, 374, 357, 364), (383, 359, 361, 352), (371, 372, 374, 373), (352, 361, 379, 369), (368, 370, 353, 354), (369, 379, 380, 370), (375, 377, 378, 376), (371, 375, 376, 372), (359, 383, 367, 377), (362, 356, 373, 381), (360, 359, 377, 375), (361, 362, 381, 379), (377, 367, 368, 378), (355, 371, 373, 356), (379, 381, 382, 380), (370, 380, 363, 353), (363, 364, 366, 365), (383, 352, 369, 367), (380, 382, 364, 363), (355, 360, 375, 371), (378, 368, 354, 365), (353, 363, 365, 354), (359, 360, 362, 361), (364, 357, 358, 366), (367, 369, 370, 368), (376, 378, 365, 366)])
me_cube.materials.append(mat_material)
me_cube.use_remesh_preserve_volume = False
me_cube.use_remesh_preserve_attributes = False
me_cube.use_mirror_vertex_groups = False
me_cube.update()

# ---- objects
ob_cube_007 = bpy.data.objects.new('Cube.007', me_cube_007)
ob_cube_006 = bpy.data.objects.new('Cube.006', me_cube_006)
ob_cube_005 = bpy.data.objects.new('Cube.005', me_cube_004)
ob_cube_004 = bpy.data.objects.new('Cube.004', me_cube_005)
ob_cube_003 = bpy.data.objects.new('Cube.003', me_cube_003)
ob_cube_002 = bpy.data.objects.new('Cube.002', me_cube_002)
ob_cube_001 = bpy.data.objects.new('Cube.001', me_cube_001)
ob_cube = bpy.data.objects.new('Cube', me_cube)

# ---- transforms, parenting, visibility, modifiers, constraints
ob_cube_007.location = (0.0, -5.96e-08, 0.0)
ob_cube_007.lineart.crease_threshold = 0.0
ob_cube_006.location = (0.0, -5.96e-08, 0.0)
ob_cube_006.lineart.crease_threshold = 0.0
ob_cube_005.location = (0.0, -5.96e-08, 0.0)
ob_cube_005.lineart.crease_threshold = 0.0
ob_cube_004.location = (0.0, -5.96e-08, 0.0)
ob_cube_004.lineart.crease_threshold = 0.0
ob_cube_003.location = (0.0, -5.96e-08, 0.0)
ob_cube_003.lineart.crease_threshold = 0.0
ob_cube_002.location = (0.0, 0.0, 0.0)
ob_cube_002.lock_rotations_4d = False
ob_cube_002.empty_display_type = 'ARROWS'
ob_cube_002.lineart.crease_threshold = 0.0
_m = ob_cube_002.modifiers.new('Subsurf', 'SUBSURF')
_m.uv_smooth = 'PRESERVE_CORNERS'
_m.quality = 2
_m.levels = 3
_m.show_only_control_edges = False
ob_cube_001.location = (0.0, 0.0, 0.0)
ob_cube_001.lock_rotations_4d = False
ob_cube_001.empty_display_type = 'ARROWS'
ob_cube_001.lineart.crease_threshold = 0.0
_m = ob_cube_001.modifiers.new('Subsurf', 'SUBSURF')
_m.uv_smooth = 'PRESERVE_CORNERS'
_m.quality = 2
_m.levels = 3
_m.show_only_control_edges = False
ob_cube.location = (0.0, 0.0, 0.0)
ob_cube.lock_rotations_4d = False
ob_cube.empty_display_type = 'ARROWS'
ob_cube.lineart.crease_threshold = 0.0
_m = ob_cube.modifiers.new('Subsurf', 'SUBSURF')
_m.uv_smooth = 'PRESERVE_CORNERS'
_m.quality = 2
_m.levels = 3
_m.show_only_control_edges = False

# ---- collection membership
col_collection_1.objects.link(ob_cube_007)
col_collection_1.objects.link(ob_cube_006)
col_collection_1.objects.link(ob_cube_005)
col_collection_1.objects.link(ob_cube_004)
col_collection_1.objects.link(ob_cube_003)
col_collection_1.objects.link(ob_cube_002)
col_collection_1.objects.link(ob_cube_001)
col_collection_1.objects.link(ob_cube)

# ---- scene / render settings (as saved in the file)
scene.frame_start = 1; scene.frame_end = 250; scene.frame_set(46)
scene.render.engine = 'BLENDER_EEVEE_NEXT'
scene.render.resolution_percentage = 50
scene.render.dither_intensity = 0.0
scene.cycles.use_denoising = False
scene.cycles.samples = 128
scene.cycles.sampling_pattern = 'TABULATED_SOBOL'
scene.cycles.light_sampling_threshold = 0.0
scene.cycles.use_adaptive_sampling = False
scene.cycles.use_light_tree = False
scene.cycles.blur_glossy = 0.0
scene.cycles.sample_clamp_indirect = 0.0
scene.view_settings.view_transform = 'Standard'
bpy.context.view_layer.update()

# ---- added for rendering (the .blend has no active camera and no usable light): camera, sun
cam_auto = bpy.data.cameras.new('AutoCamera')
cam_auto.lens = 50.0
cam_auto.sensor_width = 36.0
cam_auto.clip_end = 1000.0
ob_auto_camera = bpy.data.objects.new('AutoCamera', cam_auto)
scene.collection.objects.link(ob_auto_camera)
ob_auto_camera.location = (3.00805, -4.05966, 2.40644)
ob_auto_camera.rotation_euler = (1.09748, -7.21219e-08, 0.694738)
scene.camera = ob_auto_camera
light_auto_sun = bpy.data.lights.new('AutoSun', 'SUN')
light_auto_sun.energy = 3.0
light_auto_sun.angle = 0.0523599
ob_auto_sun = bpy.data.objects.new('AutoSun', light_auto_sun)
scene.collection.objects.link(ob_auto_sun)
ob_auto_sun.rotation_euler = (0.872665, 0.174533, 0.523599)
bpy.context.view_layer.update()
